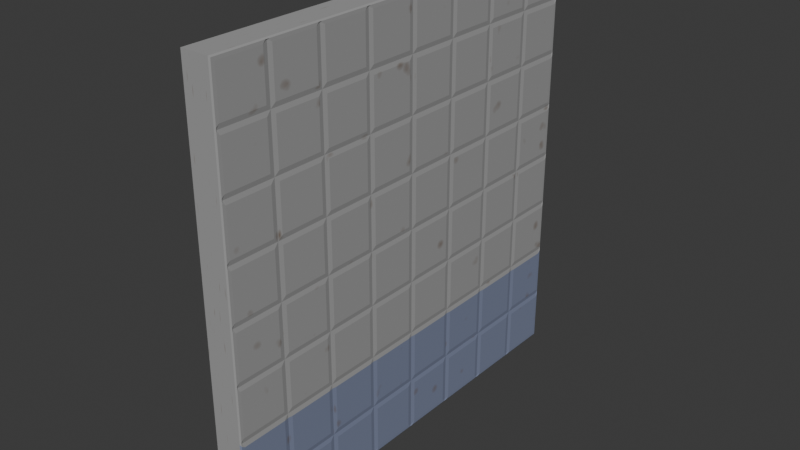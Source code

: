 # Source: wc-wall.blend  (saved by Blender 4.0.36; exported with 4.5.12 LTS)
import bpy
from mathutils import Matrix  # noqa: F401  (used for matrix-valued properties, if any)

bpy.ops.wm.read_factory_settings(use_empty=True)
scene = bpy.context.scene
scene.name = 'Scene'

# ---- collections
col_collection = bpy.data.collections.new('Collection'); scene.collection.children.link(col_collection)

# ---- images (referenced by path relative to the original .blend; pixels are not part of the script)
import os
ASSET_DIR = os.environ.get("B2B_ASSET_DIR", "")  # directory of the original .blend (textures are referenced by path, not embedded)
HERE = os.path.dirname(os.path.abspath(__file__))  # packed textures are extracted next to this script under _unpacked/

def load_image(name, relpath, width, height, colorspace="sRGB"):
    """Load a texture the original file referenced (path relative to the .blend, or extracted next to this script)."""
    p = next((c for c in (os.path.join(HERE, relpath), os.path.join(ASSET_DIR, relpath)) if relpath and os.path.exists(c)), "")
    if p:
        img = bpy.data.images.load(p, check_existing=True)
        img.name = name
    else:  # same state as the original file: an image datablock whose file is absent (Cycles renders it pink)
        img = bpy.data.images.new(name, width, height)
        img.source = "FILE"
        img.filepath = "//" + (relpath or name)
    img.colorspace_settings.name = colorspace
    return img
img_wc_wall = load_image('wc-wall', '', 1024, 1024, 'sRGB')

# ---- materials (node trees are filled in below, after node groups)
mat_base = bpy.data.materials.new('base')
mat_blue = bpy.data.materials.new('blue')

# ---- material node trees
mat_base.use_nodes = True; mat_base.node_tree.nodes.clear()
_N = mat_base.node_tree.nodes; _L = mat_base.node_tree.links
n0 = _N.new('ShaderNodeBsdfPrincipled'); n0.name = 'Principled BSDF'; n0.location = (10, 300)
n0.inputs[2].default_value = 1.0
n0.inputs[3].default_value = 1.45
n1 = _N.new('ShaderNodeOutputMaterial'); n1.name = 'Material Output'; n1.location = (300, 300)
n2 = _N.new('ShaderNodeTexVoronoi'); n2.name = 'Voronoi Texture'; n2.location = (-566, 310)
n2.inputs[2].default_value = 7.0
n2.inputs[3].default_value = 1.5
n2.inputs[4].default_value = 0.3542
n3 = _N.new('ShaderNodeValToRGB'); n3.name = 'Color Ramp'; n3.location = (-288, 276)
while len(n3.color_ramp.elements) > 1: n3.color_ramp.elements.remove(n3.color_ramp.elements[-1])
n3.color_ramp.elements[0].position = 0.0; n3.color_ramp.elements[0].color = (0.1568, 0.09962, 0.06086, 1.0)
_e = n3.color_ramp.elements.new(0.35); _e.color = (0.34, 0.34, 0.34, 1.0)
n4 = _N.new('ShaderNodeTexCoord'); n4.name = 'Texture Coordinate'; n4.location = (-785, 206)
n5 = _N.new('ShaderNodeTexImage'); n5.name = 'Image Texture'; n5.location = (348, 53)
n5.image = img_wc_wall
_L.new(n0.outputs[0], n1.inputs[0])
_L.new(n3.outputs[0], n0.inputs[0])
_L.new(n2.outputs[0], n3.inputs[0])
_L.new(n4.outputs[3], n2.inputs[0])
n1.is_active_output = True
mat_blue.use_nodes = True; mat_blue.node_tree.nodes.clear()
_N = mat_blue.node_tree.nodes; _L = mat_blue.node_tree.links
n0 = _N.new('ShaderNodeBsdfPrincipled'); n0.name = 'Principled BSDF'; n0.location = (10, 300)
n0.inputs[2].default_value = 1.0
n0.inputs[3].default_value = 1.45
n1 = _N.new('ShaderNodeOutputMaterial'); n1.name = 'Material Output'; n1.location = (300, 300)
n2 = _N.new('ShaderNodeTexVoronoi'); n2.name = 'Voronoi Texture'; n2.location = (-566, 310)
n2.inputs[2].default_value = 7.0
n2.inputs[3].default_value = 1.5
n2.inputs[4].default_value = 0.3542
n3 = _N.new('ShaderNodeTexCoord'); n3.name = 'Texture Coordinate'; n3.location = (-785, 206)
n4 = _N.new('ShaderNodeValToRGB'); n4.name = 'Color Ramp'; n4.location = (-288, 276)
while len(n4.color_ramp.elements) > 1: n4.color_ramp.elements.remove(n4.color_ramp.elements[-1])
n4.color_ramp.elements[0].position = 0.0; n4.color_ramp.elements[0].color = (0.1568, 0.09962, 0.06086, 1.0)
_e = n4.color_ramp.elements.new(0.35); _e.color = (0.1996, 0.231, 0.3414, 1.0)
n5 = _N.new('ShaderNodeTexImage'); n5.name = 'Image Texture'; n5.location = (422, -19)
_L.new(n0.outputs[0], n1.inputs[0])
_L.new(n4.outputs[0], n0.inputs[0])
_L.new(n2.outputs[0], n4.inputs[0])
_L.new(n3.outputs[3], n2.inputs[0])
n1.is_active_output = True

# ---- world
world_world = bpy.data.worlds.new('World'); scene.world = world_world
world_world.use_nodes = True; world_world.node_tree.nodes.clear()
_N = world_world.node_tree.nodes; _L = world_world.node_tree.links
n0 = _N.new('ShaderNodeOutputWorld'); n0.name = 'World Output'; n0.location = (300, 300)
n1 = _N.new('ShaderNodeBackground'); n1.name = 'Background'; n1.location = (10, 300)
n1.inputs[0].default_value = (0.05088, 0.05088, 0.05088, 1.0)
_L.new(n1.outputs[0], n0.inputs[0])
n0.is_active_output = True
world_world.color = (0.05088, 0.05088, 0.05088)
world_world.use_sun_shadow = False
world_world.sun_shadow_jitter_overblur = 0.0

# ---- meshes
me_cube_002 = bpy.data.meshes.new('Cube.002')
me_cube_002.from_pydata([(-1.0, -1.0, -1.0), (-1.0, -1.0, 1.0), (-1.0, 1.0, -1.0), (-1.0, 1.0, 1.0), (1.0, -0.9793, -0.9793), (0.9293, -1.0, -1.0), (0.9939, -0.9939, -0.9939), (1.0, -0.9793, 0.9793), (0.9293, -1.0, 1.0), (0.9939, -0.9939, 0.9939), (1.0, 0.9793, -0.9793), (0.9293, 1.0, -1.0), (0.9939, 0.9939, -0.9939), (1.0, 0.9793, 0.9793), (0.9293, 1.0, 1.0), (0.9939, 0.9939, 0.9939), (1.0, 0.9793, 0.02073), (1.0, 0.9793, -0.02073), (0.9293, 1.0, 0.0), (0.95, 0.9793, 0.0), (0.9463, 0.9911, 5.689e-10), (0.9939, 0.9939, -0.01036), (0.9939, 0.9939, 0.01036), (0.9293, 0.0, -1.0), (1.0, 0.02073, -0.9793), (1.0, -0.02073, -0.9793), (0.9939, 0.01036, -0.9939), (0.9463, -3.214e-10, -0.9911), (0.95, 0.0, -0.9793), (0.9939, -0.01036, -0.9939), (1.0, 0.02073, 0.9793), (0.9293, 0.0, 1.0), (1.0, -0.02073, 0.9793), (0.9939, 0.01036, 0.9939), (0.9463, 2.851e-10, 0.9911), (0.9939, -0.01036, 0.9939), (0.95, 0.0, 0.9793), (0.9293, -1.0, 0.0), (1.0, -0.9793, -0.02073), (1.0, -0.9793, 0.02073), (0.9939, -0.9939, -0.01036), (0.9463, -0.9911, 3.341e-10), (0.95, -0.9793, 0.0), (0.9939, -0.9939, 0.01036), (1.0, 0.02073, -0.02073), (1.0, 0.02073, 0.02073), (1.0, -0.02073, 0.02073), (1.0, -0.02073, -0.02073), (0.95, 0.02073, 0.0), (0.95, 0.0, 0.0), (0.95, 0.0, 0.02073), (0.95, -0.02073, 0.0), (0.95, 0.0, -0.02073), (1.0, 0.9793, -0.4793), (1.0, 0.9793, -0.5207), (0.9293, 1.0, -0.5), (0.95, 0.9793, -0.5), (0.9463, 0.9911, -0.5), (0.9939, 0.9939, -0.5104), (0.9939, 0.9939, -0.4896), (0.9293, 0.5, -1.0), (1.0, 0.5207, -0.9793), (1.0, 0.4793, -0.9793), (0.9939, 0.5104, -0.9939), (0.9463, 0.5, -0.9911), (0.95, 0.5, -0.9793), (0.9939, 0.4896, -0.9939), (1.0, -0.4793, 0.9793), (0.9293, -0.5, 1.0), (1.0, -0.5207, 0.9793), (0.9939, -0.4896, 0.9939), (0.9463, -0.5, 0.9911), (0.9939, -0.5104, 0.9939), (0.95, -0.5, 0.9793), (0.9293, -1.0, -0.5), (1.0, -0.9793, -0.5207), (1.0, -0.9793, -0.4793), (0.9939, -0.9939, -0.5104), (0.9463, -0.9911, -0.5), (0.95, -0.9793, -0.5), (0.9939, -0.9939, -0.4896), (1.0, 0.9793, 0.5207), (1.0, 0.9793, 0.4793), (0.9293, 1.0, 0.5), (0.95, 0.9793, 0.5), (0.9463, 0.9911, 0.5), (0.9939, 0.9939, 0.4896), (0.9939, 0.9939, 0.5104), (0.9293, -0.5, -1.0), (1.0, -0.4793, -0.9793), (1.0, -0.5207, -0.9793), (0.9939, -0.4896, -0.9939), (0.9463, -0.5, -0.9911), (0.95, -0.5, -0.9793), (0.9939, -0.5104, -0.9939), (1.0, 0.5207, 0.9793), (0.9293, 0.5, 1.0), (1.0, 0.4793, 0.9793), (0.9939, 0.5104, 0.9939), (0.9463, 0.5, 0.9911), (0.9939, 0.4896, 0.9939), (0.95, 0.5, 0.9793), (0.9293, -1.0, 0.5), (1.0, -0.9793, 0.4793), (1.0, -0.9793, 0.5207), (0.9939, -0.9939, 0.4896), (0.9463, -0.9911, 0.5), (0.95, -0.9793, 0.5), (0.9939, -0.9939, 0.5104), (1.0, -0.4793, -0.02073), (1.0, -0.4793, 0.02073), (1.0, -0.5207, 0.02073), (1.0, -0.5207, -0.02073), (0.95, -0.4793, 0.0), (0.95, -0.5, 0.0), (0.95, -0.5, 0.02073), (0.95, -0.5207, 0.0), (0.95, -0.5, -0.02073), (1.0, 0.5207, -0.02073), (1.0, 0.5207, 0.02073), (1.0, 0.4793, 0.02073), (1.0, 0.4793, -0.02073), (0.95, 0.5207, 0.0), (0.95, 0.5, 0.0), (0.95, 0.5, 0.02073), (0.95, 0.4793, 0.0), (0.95, 0.5, -0.02073), (1.0, -0.02073, -0.4793), (1.0, -0.02073, -0.5207), (1.0, 0.02073, -0.5207), (1.0, 0.02073, -0.4793), (0.95, -0.02073, -0.5), (0.95, 0.0, -0.5), (0.95, 0.0, -0.5207), (0.95, 0.02073, -0.5), (0.95, 0.0, -0.4793), (1.0, -0.02073, 0.5207), (1.0, -0.02073, 0.4793), (1.0, 0.02073, 0.4793), (1.0, 0.02073, 0.5207), (0.95, -0.02073, 0.5), (0.95, 0.0, 0.5), (0.95, 0.0, 0.4793), (0.95, 0.02073, 0.5), (0.95, 0.0, 0.5207), (1.0, 0.5207, 0.4793), (1.0, 0.5207, 0.5207), (1.0, 0.4793, 0.5207), (1.0, 0.4793, 0.4793), (0.95, 0.5207, 0.5), (0.95, 0.5, 0.5), (0.95, 0.5, 0.5207), (0.95, 0.4793, 0.5), (0.95, 0.5, 0.4793), (1.0, 0.5207, -0.5207), (1.0, 0.5207, -0.4793), (1.0, 0.4793, -0.4793), (1.0, 0.4793, -0.5207), (0.95, 0.5207, -0.5), (0.95, 0.5, -0.5), (0.95, 0.5, -0.4793), (0.95, 0.4793, -0.5), (0.95, 0.5, -0.5207), (1.0, -0.4793, -0.5207), (1.0, -0.4793, -0.4793), (1.0, -0.5207, -0.4793), (1.0, -0.5207, -0.5207), (0.95, -0.4793, -0.5), (0.95, -0.5, -0.5), (0.95, -0.5, -0.4793), (0.95, -0.5207, -0.5), (0.95, -0.5, -0.5207), (1.0, -0.4793, 0.4793), (1.0, -0.4793, 0.5207), (1.0, -0.5207, 0.5207), (1.0, -0.5207, 0.4793), (0.95, -0.4793, 0.5), (0.95, -0.5, 0.5), (0.95, -0.5, 0.5207), (0.95, -0.5207, 0.5), (0.95, -0.5, 0.4793), (1.0, 0.9793, -0.7707), (0.9293, 1.0, -0.75), (1.0, 0.9793, -0.7293), (0.9939, 0.9939, -0.7604), (0.9463, 0.9911, -0.75), (0.9939, 0.9939, -0.7396), (0.95, 0.9793, -0.75), (1.0, 0.7707, -0.9793), (1.0, 0.7293, -0.9793), (0.9293, 0.75, -1.0), (0.95, 0.75, -0.9793), (0.9463, 0.75, -0.9911), (0.9939, 0.7396, -0.9939), (0.9939, 0.7604, -0.9939), (1.0, -0.7707, 0.9793), (1.0, -0.7293, 0.9793), (0.9293, -0.75, 1.0), (0.95, -0.75, 0.9793), (0.9463, -0.75, 0.9911), (0.9939, -0.7396, 0.9939), (0.9939, -0.7604, 0.9939), (1.0, -0.9793, -0.7707), (1.0, -0.9793, -0.7293), (0.9293, -1.0, -0.75), (0.95, -0.9793, -0.75), (0.9463, -0.9911, -0.75), (0.9939, -0.9939, -0.7396), (0.9939, -0.9939, -0.7604), (1.0, 0.9793, 0.2293), (0.9293, 1.0, 0.25), (1.0, 0.9793, 0.2707), (0.9939, 0.9939, 0.2396), (0.9463, 0.9911, 0.25), (0.9939, 0.9939, 0.2604), (0.95, 0.9793, 0.25), (1.0, -0.2293, -0.9793), (1.0, -0.2707, -0.9793), (0.9293, -0.25, -1.0), (0.95, -0.25, -0.9793), (0.9463, -0.25, -0.9911), (0.9939, -0.2604, -0.9939), (0.9939, -0.2396, -0.9939), (1.0, 0.2293, 0.9793), (1.0, 0.2707, 0.9793), (0.9293, 0.25, 1.0), (0.95, 0.25, 0.9793), (0.9463, 0.25, 0.9911), (0.9939, 0.2604, 0.9939), (0.9939, 0.2396, 0.9939), (1.0, -0.9793, 0.2293), (1.0, -0.9793, 0.2707), (0.9293, -1.0, 0.25), (0.95, -0.9793, 0.25), (0.9463, -0.9911, 0.25), (0.9939, -0.9939, 0.2604), (0.9939, -0.9939, 0.2396), (1.0, -0.7707, -0.02073), (1.0, -0.7293, -0.02073), (1.0, -0.7293, 0.02073), (1.0, -0.7707, 0.02073), (0.95, -0.75, -0.02073), (0.95, -0.75, 0.0), (0.95, -0.7293, 0.0), (0.95, -0.75, 0.02073), (0.95, -0.7707, 0.0), (1.0, 0.2293, -0.02073), (1.0, 0.2707, -0.02073), (1.0, 0.2707, 0.02073), (1.0, 0.2293, 0.02073), (0.95, 0.25, -0.02073), (0.95, 0.25, 0.0), (0.95, 0.2707, 0.0), (0.95, 0.25, 0.02073), (0.95, 0.2293, 0.0), (1.0, 0.02073, -0.7707), (1.0, 0.02073, -0.7293), (1.0, -0.02073, -0.7293), (1.0, -0.02073, -0.7707), (0.95, 0.02073, -0.75), (0.95, 0.0, -0.75), (0.95, 0.0, -0.7293), (0.95, -0.02073, -0.75), (0.95, 0.0, -0.7707), (1.0, 0.02073, 0.2293), (1.0, 0.02073, 0.2707), (1.0, -0.02073, 0.2707), (1.0, -0.02073, 0.2293), (0.95, 0.02073, 0.25), (0.95, 0.0, 0.25), (0.95, 0.0, 0.2707), (0.95, -0.02073, 0.25), (0.95, 0.0, 0.2293), (1.0, 0.9793, -0.2707), (0.9293, 1.0, -0.25), (1.0, 0.9793, -0.2293), (0.9939, 0.9939, -0.2604), (0.9463, 0.9911, -0.25), (0.9939, 0.9939, -0.2396), (0.95, 0.9793, -0.25), (1.0, 0.2707, -0.9793), (1.0, 0.2293, -0.9793), (0.9293, 0.25, -1.0), (0.95, 0.25, -0.9793), (0.9463, 0.25, -0.9911), (0.9939, 0.2396, -0.9939), (0.9939, 0.2604, -0.9939), (1.0, -0.2707, 0.9793), (1.0, -0.2293, 0.9793), (0.9293, -0.25, 1.0), (0.95, -0.25, 0.9793), (0.9463, -0.25, 0.9911), (0.9939, -0.2396, 0.9939), (0.9939, -0.2604, 0.9939), (1.0, -0.9793, -0.2707), (1.0, -0.9793, -0.2293), (0.9293, -1.0, -0.25), (0.95, -0.9793, -0.25), (0.9463, -0.9911, -0.25), (0.9939, -0.9939, -0.2396), (0.9939, -0.9939, -0.2604), (1.0, 0.9793, 0.7293), (0.9293, 1.0, 0.75), (1.0, 0.9793, 0.7707), (0.9939, 0.9939, 0.7396), (0.9463, 0.9911, 0.75), (0.9939, 0.9939, 0.7604), (0.95, 0.9793, 0.75), (1.0, -0.7293, -0.9793), (1.0, -0.7707, -0.9793), (0.9293, -0.75, -1.0), (0.95, -0.75, -0.9793), (0.9463, -0.75, -0.9911), (0.9939, -0.7604, -0.9939), (0.9939, -0.7396, -0.9939), (1.0, 0.7293, 0.9793), (1.0, 0.7707, 0.9793), (0.9293, 0.75, 1.0), (0.95, 0.75, 0.9793), (0.9463, 0.75, 0.9911), (0.9939, 0.7604, 0.9939), (0.9939, 0.7396, 0.9939), (1.0, -0.9793, 0.7293), (1.0, -0.9793, 0.7707), (0.9293, -1.0, 0.75), (0.95, -0.9793, 0.75), (0.9463, -0.9911, 0.75), (0.9939, -0.9939, 0.7604), (0.9939, -0.9939, 0.7396), (1.0, -0.2707, -0.02073), (1.0, -0.2293, -0.02073), (1.0, -0.2293, 0.02073), (1.0, -0.2707, 0.02073), (0.95, -0.25, -0.02073), (0.95, -0.25, 0.0), (0.95, -0.2293, 0.0), (0.95, -0.25, 0.02073), (0.95, -0.2707, 0.0), (1.0, 0.7293, 0.02073), (1.0, 0.7293, -0.02073), (1.0, 0.7707, -0.02073), (1.0, 0.7707, 0.02073), (0.95, 0.7293, 0.0), (0.95, 0.75, 0.0), (0.95, 0.75, -0.02073), (0.95, 0.7707, 0.0), (0.95, 0.75, 0.02073), (1.0, 0.02073, -0.2707), (1.0, 0.02073, -0.2293), (1.0, -0.02073, -0.2293), (1.0, -0.02073, -0.2707), (0.95, 0.02073, -0.25), (0.95, 0.0, -0.25), (0.95, 0.0, -0.2293), (0.95, -0.02073, -0.25), (0.95, 0.0, -0.2707), (1.0, 0.02073, 0.7293), (1.0, 0.02073, 0.7707), (1.0, -0.02073, 0.7707), (1.0, -0.02073, 0.7293), (0.95, 0.02073, 0.75), (0.95, 0.0, 0.75), (0.95, 0.0, 0.7707), (0.95, -0.02073, 0.75), (0.95, 0.0, 0.7293), (1.0, 0.2293, 0.5207), (1.0, 0.2293, 0.4793), (1.0, 0.2707, 0.4793), (1.0, 0.2707, 0.5207), (0.95, 0.2293, 0.5), (0.95, 0.25, 0.5), (0.95, 0.25, 0.4793), (0.95, 0.2707, 0.5), (0.95, 0.25, 0.5207), (1.0, 0.7293, 0.4793), (1.0, 0.7707, 0.4793), (1.0, 0.7707, 0.5207), (1.0, 0.7293, 0.5207), (0.95, 0.75, 0.4793), (0.95, 0.75, 0.5), (0.95, 0.7707, 0.5), (0.95, 0.75, 0.5207), (0.95, 0.7293, 0.5), (1.0, 0.4793, 0.2293), (1.0, 0.5207, 0.2293), (1.0, 0.5207, 0.2707), (1.0, 0.4793, 0.2707), (0.95, 0.5, 0.2293), (0.95, 0.5, 0.25), (0.95, 0.5207, 0.25), (0.95, 0.5, 0.2707), (0.95, 0.4793, 0.25), (1.0, 0.4793, 0.7293), (1.0, 0.5207, 0.7293), (1.0, 0.5207, 0.7707), (1.0, 0.4793, 0.7707), (0.95, 0.5, 0.7293), (0.95, 0.5, 0.75), (0.95, 0.5207, 0.75), (0.95, 0.5, 0.7707), (0.95, 0.4793, 0.75), (1.0, 0.2293, -0.4793), (1.0, 0.2293, -0.5207), (1.0, 0.2707, -0.5207), (1.0, 0.2707, -0.4793), (0.95, 0.2293, -0.5), (0.95, 0.25, -0.5), (0.95, 0.25, -0.5207), (0.95, 0.2707, -0.5), (0.95, 0.25, -0.4793), (1.0, 0.7293, -0.5207), (1.0, 0.7707, -0.5207), (1.0, 0.7707, -0.4793), (1.0, 0.7293, -0.4793), (0.95, 0.75, -0.5207), (0.95, 0.75, -0.5), (0.95, 0.7707, -0.5), (0.95, 0.75, -0.4793), (0.95, 0.7293, -0.5), (1.0, 0.4793, -0.7707), (1.0, 0.5207, -0.7707), (1.0, 0.5207, -0.7293), (1.0, 0.4793, -0.7293), (0.95, 0.5, -0.7707), (0.95, 0.5, -0.75), (0.95, 0.5207, -0.75), (0.95, 0.5, -0.7293), (0.95, 0.4793, -0.75), (1.0, 0.4793, -0.2707), (1.0, 0.5207, -0.2707), (1.0, 0.5207, -0.2293), (1.0, 0.4793, -0.2293), (0.95, 0.5, -0.2707), (0.95, 0.5, -0.25), (0.95, 0.5207, -0.25), (0.95, 0.5, -0.2293), (0.95, 0.4793, -0.25), (1.0, -0.7707, -0.4793), (1.0, -0.7707, -0.5207), (1.0, -0.7293, -0.5207), (1.0, -0.7293, -0.4793), (0.95, -0.7707, -0.5), (0.95, -0.75, -0.5), (0.95, -0.75, -0.5207), (0.95, -0.7293, -0.5), (0.95, -0.75, -0.4793), (1.0, -0.2707, -0.5207), (1.0, -0.2293, -0.5207), (1.0, -0.2293, -0.4793), (1.0, -0.2707, -0.4793), (0.95, -0.25, -0.5207), (0.95, -0.25, -0.5), (0.95, -0.2293, -0.5), (0.95, -0.25, -0.4793), (0.95, -0.2707, -0.5), (1.0, -0.5207, -0.7707), (1.0, -0.4793, -0.7707), (1.0, -0.4793, -0.7293), (1.0, -0.5207, -0.7293), (0.95, -0.5, -0.7707), (0.95, -0.5, -0.75), (0.95, -0.4793, -0.75), (0.95, -0.5, -0.7293), (0.95, -0.5207, -0.75), (1.0, -0.5207, -0.2707), (1.0, -0.4793, -0.2707), (1.0, -0.4793, -0.2293), (1.0, -0.5207, -0.2293), (0.95, -0.5, -0.2707), (0.95, -0.5, -0.25), (0.95, -0.4793, -0.25), (0.95, -0.5, -0.2293), (0.95, -0.5207, -0.25), (1.0, -0.7707, 0.5207), (1.0, -0.7707, 0.4793), (1.0, -0.7293, 0.4793), (1.0, -0.7293, 0.5207), (0.95, -0.7707, 0.5), (0.95, -0.75, 0.5), (0.95, -0.75, 0.4793), (0.95, -0.7293, 0.5), (0.95, -0.75, 0.5207), (1.0, -0.2707, 0.4793), (1.0, -0.2293, 0.4793), (1.0, -0.2293, 0.5207), (1.0, -0.2707, 0.5207), (0.95, -0.25, 0.4793), (0.95, -0.25, 0.5), (0.95, -0.2293, 0.5), (0.95, -0.25, 0.5207), (0.95, -0.2707, 0.5), (1.0, -0.5207, 0.2293), (1.0, -0.4793, 0.2293), (1.0, -0.4793, 0.2707), (1.0, -0.5207, 0.2707), (0.95, -0.5, 0.2293), (0.95, -0.5, 0.25), (0.95, -0.4793, 0.25), (0.95, -0.5, 0.2707), (0.95, -0.5207, 0.25), (1.0, -0.5207, 0.7293), (1.0, -0.4793, 0.7293), (1.0, -0.4793, 0.7707), (1.0, -0.5207, 0.7707), (0.95, -0.5, 0.7293), (0.95, -0.5, 0.75), (0.95, -0.4793, 0.75), (0.95, -0.5, 0.7707), (0.95, -0.5207, 0.75), (1.0, -0.2707, 0.7707), (1.0, -0.2707, 0.7293), (1.0, -0.2293, 0.7293), (1.0, -0.2293, 0.7707), (0.95, -0.2707, 0.75), (0.95, -0.25, 0.75), (0.95, -0.25, 0.7293), (0.95, -0.2293, 0.75), (0.95, -0.25, 0.7707), (1.0, -0.2707, 0.2707), (1.0, -0.2707, 0.2293), (1.0, -0.2293, 0.2293), (1.0, -0.2293, 0.2707), (0.95, -0.2707, 0.25), (0.95, -0.25, 0.25), (0.95, -0.25, 0.2293), (0.95, -0.2293, 0.25), (0.95, -0.25, 0.2707), (1.0, -0.7707, 0.2707), (1.0, -0.7707, 0.2293), (1.0, -0.7293, 0.2293), (1.0, -0.7293, 0.2707), (0.95, -0.7707, 0.25), (0.95, -0.75, 0.25), (0.95, -0.75, 0.2293), (0.95, -0.7293, 0.25), (0.95, -0.75, 0.2707), (1.0, -0.2707, -0.2293), (1.0, -0.2707, -0.2707), (1.0, -0.2293, -0.2707), (1.0, -0.2293, -0.2293), (0.95, -0.2707, -0.25), (0.95, -0.25, -0.25), (0.95, -0.25, -0.2707), (0.95, -0.2293, -0.25), (0.95, -0.25, -0.2293), (1.0, -0.2707, -0.7293), (1.0, -0.2707, -0.7707), (1.0, -0.2293, -0.7707), (1.0, -0.2293, -0.7293), (0.95, -0.2707, -0.75), (0.95, -0.25, -0.75), (0.95, -0.25, -0.7707), (0.95, -0.2293, -0.75), (0.95, -0.25, -0.7293), (1.0, -0.7707, -0.7293), (1.0, -0.7707, -0.7707), (1.0, -0.7293, -0.7707), (1.0, -0.7293, -0.7293), (0.95, -0.7707, -0.75), (0.95, -0.75, -0.75), (0.95, -0.75, -0.7707), (0.95, -0.7293, -0.75), (0.95, -0.75, -0.7293), (1.0, 0.7293, -0.2293), (1.0, 0.7293, -0.2707), (1.0, 0.7707, -0.2707), (1.0, 0.7707, -0.2293), (0.95, 0.7293, -0.25), (0.95, 0.75, -0.25), (0.95, 0.75, -0.2707), (0.95, 0.7707, -0.25), (0.95, 0.75, -0.2293), (1.0, 0.7293, -0.7293), (1.0, 0.7293, -0.7707), (1.0, 0.7707, -0.7707), (1.0, 0.7707, -0.7293), (0.95, 0.7293, -0.75), (0.95, 0.75, -0.75), (0.95, 0.75, -0.7707), (0.95, 0.7707, -0.75), (0.95, 0.75, -0.7293), (1.0, 0.2293, -0.7293), (1.0, 0.2293, -0.7707), (1.0, 0.2707, -0.7707), (1.0, 0.2707, -0.7293), (0.95, 0.2293, -0.75), (0.95, 0.25, -0.75), (0.95, 0.25, -0.7707), (0.95, 0.2707, -0.75), (0.95, 0.25, -0.7293), (1.0, 0.7293, 0.7707), (1.0, 0.7293, 0.7293), (1.0, 0.7707, 0.7293), (1.0, 0.7707, 0.7707), (0.95, 0.7293, 0.75), (0.95, 0.75, 0.75), (0.95, 0.75, 0.7293), (0.95, 0.7707, 0.75), (0.95, 0.75, 0.7707), (1.0, 0.7293, 0.2707), (1.0, 0.7293, 0.2293), (1.0, 0.7707, 0.2293), (1.0, 0.7707, 0.2707), (0.95, 0.7293, 0.25), (0.95, 0.75, 0.25), (0.95, 0.75, 0.2293), (0.95, 0.7707, 0.25), (0.95, 0.75, 0.2707), (1.0, 0.2293, 0.2707), (1.0, 0.2293, 0.2293), (1.0, 0.2707, 0.2293), (1.0, 0.2707, 0.2707), (0.95, 0.2293, 0.25), (0.95, 0.25, 0.25), (0.95, 0.25, 0.2293), (0.95, 0.2707, 0.25), (0.95, 0.25, 0.2707), (1.0, 0.2293, 0.7707), (1.0, 0.2293, 0.7293), (1.0, 0.2707, 0.7293), (1.0, 0.2707, 0.7707), (0.95, 0.2293, 0.75), (0.95, 0.25, 0.75), (0.95, 0.25, 0.7293), (0.95, 0.2707, 0.75), (0.95, 0.25, 0.7707), (1.0, 0.2293, -0.2293), (1.0, 0.2293, -0.2707), (1.0, 0.2707, -0.2707), (1.0, 0.2707, -0.2293), (0.95, 0.2293, -0.25), (0.95, 0.25, -0.25), (0.95, 0.25, -0.2707), (0.95, 0.2707, -0.25), (0.95, 0.25, -0.2293), (1.0, -0.7707, -0.2293), (1.0, -0.7707, -0.2707), (1.0, -0.7293, -0.2707), (1.0, -0.7293, -0.2293), (0.95, -0.7707, -0.25), (0.95, -0.75, -0.25), (0.95, -0.75, -0.2707), (0.95, -0.7293, -0.25), (0.95, -0.75, -0.2293), (1.0, -0.7707, 0.7707), (1.0, -0.7707, 0.7293), (1.0, -0.7293, 0.7293), (1.0, -0.7293, 0.7707), (0.95, -0.7707, 0.75), (0.95, -0.75, 0.75), (0.95, -0.75, 0.7293), (0.95, -0.7293, 0.75), (0.95, -0.75, 0.7707)], [], [(0, 1, 3, 2), (10, 181, 574, 188), (2, 3, 14, 302, 83, 210, 18, 274, 55, 182, 11), (2, 11, 190, 60, 282, 23, 218, 88, 310, 5, 0), (14, 3, 1, 8, 197, 68, 289, 31, 225, 96, 317), (644, 195, 7, 323), (249, 609, 264, 45), (53, 273, 565, 412), (358, 32, 288, 512), (266, 137, 483, 521), (413, 564, 429, 155), (395, 97, 224, 620), (257, 128, 447, 548), (449, 537, 465, 164), (401, 627, 347, 130), (81, 301, 592, 376), (485, 510, 501, 173), (338, 600, 384, 119), (332, 519, 492, 110), (503, 69, 196, 647), (174, 500, 646, 476), (377, 591, 393, 146), (240, 528, 230, 39), (111, 491, 529, 239), (349, 47, 330, 539), (136, 359, 511, 484), (635, 237, 38, 295), (467, 112, 238, 638), (518, 482, 172, 493), (165, 464, 637, 440), (365, 618, 356, 139), (626, 246, 44, 348), (590, 315, 95, 394), (281, 582, 255, 24), (127, 350, 538, 448), (5, 204, 74, 296, 37, 232, 102, 324, 8, 1, 0), (217, 546, 456, 89), (545, 446, 163, 457), (156, 428, 628, 404), (183, 54, 411, 575), (25, 258, 547, 216), (509, 287, 67, 502), (303, 13, 316, 593), (62, 419, 583, 280), (617, 223, 30, 357), (189, 573, 420, 61), (572, 410, 154, 421), (147, 392, 619, 368), (211, 82, 375, 602), (16, 209, 601, 341), (120, 383, 610, 248), (275, 17, 340, 566), (90, 455, 556, 308), (46, 267, 520, 331), (431, 121, 247, 629), (599, 374, 145, 385), (608, 366, 138, 265), (386, 148, 367, 611), (473, 645, 322, 104), (581, 402, 129, 256), (422, 157, 403, 584), (563, 339, 118, 430), (554, 438, 75, 203), (458, 166, 439, 557), (536, 329, 109, 466), (527, 474, 103, 231), (494, 175, 475, 530), (437, 636, 294, 76), (16, 19, 20, 22), (17, 21, 20, 19), (18, 22, 20, 21), (23, 26, 27, 29), (24, 28, 27, 26), (25, 29, 27, 28), (30, 33, 34, 36), (31, 35, 34, 33), (32, 36, 34, 35), (37, 40, 41, 43), (38, 42, 41, 40), (39, 43, 41, 42), (44, 48, 49, 52), (45, 50, 49, 48), (46, 51, 49, 50), (47, 52, 49, 51), (53, 56, 57, 59), (54, 58, 57, 56), (55, 59, 57, 58), (60, 63, 64, 66), (61, 65, 64, 63), (62, 66, 64, 65), (67, 70, 71, 73), (68, 72, 71, 70), (69, 73, 71, 72), (74, 77, 78, 80), (75, 79, 78, 77), (76, 80, 78, 79), (81, 84, 85, 87), (82, 86, 85, 84), (83, 87, 85, 86), (88, 91, 92, 94), (89, 93, 92, 91), (90, 94, 92, 93), (95, 98, 99, 101), (96, 100, 99, 98), (97, 101, 99, 100), (102, 105, 106, 108), (103, 107, 106, 105), (104, 108, 106, 107), (109, 113, 114, 117), (110, 115, 114, 113), (111, 116, 114, 115), (112, 117, 114, 116), (118, 122, 123, 126), (119, 124, 123, 122), (120, 125, 123, 124), (121, 126, 123, 125), (127, 131, 132, 135), (128, 133, 132, 131), (129, 134, 132, 133), (130, 135, 132, 134), (136, 140, 141, 144), (137, 142, 141, 140), (138, 143, 141, 142), (139, 144, 141, 143), (145, 149, 150, 153), (146, 151, 150, 149), (147, 152, 150, 151), (148, 153, 150, 152), (154, 158, 159, 162), (155, 160, 159, 158), (156, 161, 159, 160), (157, 162, 159, 161), (163, 167, 168, 171), (164, 169, 168, 167), (165, 170, 168, 169), (166, 171, 168, 170), (172, 176, 177, 180), (173, 178, 177, 176), (174, 179, 177, 178), (175, 180, 177, 179), (181, 184, 185, 187), (182, 186, 185, 184), (183, 187, 185, 186), (188, 191, 192, 194), (189, 193, 192, 191), (190, 194, 192, 193), (195, 198, 199, 201), (196, 200, 199, 198), (197, 201, 199, 200), (202, 205, 206, 208), (203, 207, 206, 205), (204, 208, 206, 207), (209, 212, 213, 215), (210, 214, 213, 212), (211, 215, 213, 214), (216, 219, 220, 222), (217, 221, 220, 219), (218, 222, 220, 221), (223, 226, 227, 229), (224, 228, 227, 226), (225, 229, 227, 228), (230, 233, 234, 236), (231, 235, 234, 233), (232, 236, 234, 235), (237, 241, 242, 245), (238, 243, 242, 241), (239, 244, 242, 243), (240, 245, 242, 244), (246, 250, 251, 254), (247, 252, 251, 250), (248, 253, 251, 252), (249, 254, 251, 253), (255, 259, 260, 263), (256, 261, 260, 259), (257, 262, 260, 261), (258, 263, 260, 262), (264, 268, 269, 272), (265, 270, 269, 268), (266, 271, 269, 270), (267, 272, 269, 271), (273, 276, 277, 279), (274, 278, 277, 276), (275, 279, 277, 278), (280, 283, 284, 286), (281, 285, 284, 283), (282, 286, 284, 285), (287, 290, 291, 293), (288, 292, 291, 290), (289, 293, 291, 292), (294, 297, 298, 300), (295, 299, 298, 297), (296, 300, 298, 299), (301, 304, 305, 307), (302, 306, 305, 304), (303, 307, 305, 306), (308, 311, 312, 314), (309, 313, 312, 311), (310, 314, 312, 313), (315, 318, 319, 321), (316, 320, 319, 318), (317, 321, 319, 320), (322, 325, 326, 328), (323, 327, 326, 325), (324, 328, 326, 327), (329, 333, 334, 337), (330, 335, 334, 333), (331, 336, 334, 335), (332, 337, 334, 336), (338, 342, 343, 346), (339, 344, 343, 342), (340, 345, 343, 344), (341, 346, 343, 345), (347, 351, 352, 355), (348, 353, 352, 351), (349, 354, 352, 353), (350, 355, 352, 354), (356, 360, 361, 364), (357, 362, 361, 360), (358, 363, 361, 362), (359, 364, 361, 363), (365, 369, 370, 373), (366, 371, 370, 369), (367, 372, 370, 371), (368, 373, 370, 372), (374, 378, 379, 382), (375, 380, 379, 378), (376, 381, 379, 380), (377, 382, 379, 381), (383, 387, 388, 391), (384, 389, 388, 387), (385, 390, 388, 389), (386, 391, 388, 390), (392, 396, 397, 400), (393, 398, 397, 396), (394, 399, 397, 398), (395, 400, 397, 399), (401, 405, 406, 409), (402, 407, 406, 405), (403, 408, 406, 407), (404, 409, 406, 408), (410, 414, 415, 418), (411, 416, 415, 414), (412, 417, 415, 416), (413, 418, 415, 417), (419, 423, 424, 427), (420, 425, 424, 423), (421, 426, 424, 425), (422, 427, 424, 426), (428, 432, 433, 436), (429, 434, 433, 432), (430, 435, 433, 434), (431, 436, 433, 435), (437, 441, 442, 445), (438, 443, 442, 441), (439, 444, 442, 443), (440, 445, 442, 444), (446, 450, 451, 454), (447, 452, 451, 450), (448, 453, 451, 452), (449, 454, 451, 453), (455, 459, 460, 463), (456, 461, 460, 459), (457, 462, 460, 461), (458, 463, 460, 462), (464, 468, 469, 472), (465, 470, 469, 468), (466, 471, 469, 470), (467, 472, 469, 471), (473, 477, 478, 481), (474, 479, 478, 477), (475, 480, 478, 479), (476, 481, 478, 480), (482, 486, 487, 490), (483, 488, 487, 486), (484, 489, 487, 488), (485, 490, 487, 489), (491, 495, 496, 499), (492, 497, 496, 495), (493, 498, 496, 497), (494, 499, 496, 498), (500, 504, 505, 508), (501, 506, 505, 504), (502, 507, 505, 506), (503, 508, 505, 507), (509, 513, 514, 517), (510, 515, 514, 513), (511, 516, 514, 515), (512, 517, 514, 516), (518, 522, 523, 526), (519, 524, 523, 522), (520, 525, 523, 524), (521, 526, 523, 525), (527, 531, 532, 535), (528, 533, 532, 531), (529, 534, 532, 533), (530, 535, 532, 534), (536, 540, 541, 544), (537, 542, 541, 540), (538, 543, 541, 542), (539, 544, 541, 543), (545, 549, 550, 553), (546, 551, 550, 549), (547, 552, 550, 551), (548, 553, 550, 552), (554, 558, 559, 562), (555, 560, 559, 558), (556, 561, 559, 560), (557, 562, 559, 561), (563, 567, 568, 571), (564, 569, 568, 567), (565, 570, 568, 569), (566, 571, 568, 570), (572, 576, 577, 580), (573, 578, 577, 576), (574, 579, 577, 578), (575, 580, 577, 579), (581, 585, 586, 589), (582, 587, 586, 585), (583, 588, 586, 587), (584, 589, 586, 588), (590, 594, 595, 598), (591, 596, 595, 594), (592, 597, 595, 596), (593, 598, 595, 597), (599, 603, 604, 607), (600, 605, 604, 603), (601, 606, 604, 605), (602, 607, 604, 606), (608, 612, 613, 616), (609, 614, 613, 612), (610, 615, 613, 614), (611, 616, 613, 615), (617, 621, 622, 625), (618, 623, 622, 621), (619, 624, 622, 623), (620, 625, 622, 624), (626, 630, 631, 634), (627, 632, 631, 630), (628, 633, 631, 632), (629, 634, 631, 633), (635, 639, 640, 643), (636, 641, 640, 639), (637, 642, 640, 641), (638, 643, 640, 642), (644, 648, 649, 652), (645, 650, 649, 648), (646, 651, 649, 650), (647, 652, 649, 651), (181, 10, 12, 184), (184, 12, 11, 182), (190, 11, 12, 194), (194, 12, 10, 188), (197, 8, 9, 201), (201, 9, 7, 195), (204, 5, 6, 208), (208, 6, 4, 202), (209, 16, 22, 212), (212, 22, 18, 210), (218, 23, 29, 222), (222, 29, 25, 216), (225, 31, 33, 229), (229, 33, 30, 223), (232, 37, 43, 236), (236, 43, 39, 230), (240, 39, 42, 245), (245, 42, 38, 237), (249, 45, 48, 254), (254, 48, 44, 246), (258, 25, 28, 263), (263, 28, 24, 255), (267, 46, 50, 272), (272, 50, 45, 264), (273, 53, 59, 276), (276, 59, 55, 274), (282, 60, 66, 286), (286, 66, 62, 280), (289, 68, 70, 293), (293, 70, 67, 287), (296, 74, 80, 300), (300, 80, 76, 294), (301, 81, 87, 304), (304, 87, 83, 302), (310, 88, 94, 314), (314, 94, 90, 308), (317, 96, 98, 321), (321, 98, 95, 315), (324, 102, 108, 328), (328, 108, 104, 322), (332, 110, 113, 337), (337, 113, 109, 329), (338, 119, 122, 342), (342, 122, 118, 339), (350, 127, 135, 355), (355, 135, 130, 347), (359, 136, 144, 364), (364, 144, 139, 356), (365, 139, 143, 369), (369, 143, 138, 366), (377, 146, 149, 382), (382, 149, 145, 374), (383, 120, 124, 387), (387, 124, 119, 384), (392, 147, 151, 396), (396, 151, 146, 393), (401, 130, 134, 405), (405, 134, 129, 402), (413, 155, 158, 418), (418, 158, 154, 410), (419, 62, 65, 423), (423, 65, 61, 420), (428, 156, 160, 432), (432, 160, 155, 429), (437, 76, 79, 441), (441, 79, 75, 438), (449, 164, 167, 454), (454, 167, 163, 446), (455, 90, 93, 459), (459, 93, 89, 456), (464, 165, 169, 468), (468, 169, 164, 465), (473, 104, 107, 477), (477, 107, 103, 474), (485, 173, 176, 490), (490, 176, 172, 482), (491, 111, 115, 495), (495, 115, 110, 492), (500, 174, 178, 504), (504, 178, 173, 501), (54, 183, 186, 58), (58, 186, 182, 55), (60, 190, 193, 63), (63, 193, 189, 61), (68, 197, 200, 72), (72, 200, 196, 69), (74, 204, 207, 77), (77, 207, 203, 75), (82, 211, 214, 86), (86, 214, 210, 83), (88, 218, 221, 91), (91, 221, 217, 89), (96, 225, 228, 100), (100, 228, 224, 97), (102, 232, 235, 105), (105, 235, 231, 103), (111, 239, 243, 116), (116, 243, 238, 112), (120, 248, 252, 125), (125, 252, 247, 121), (128, 257, 261, 133), (133, 261, 256, 129), (137, 266, 270, 142), (142, 270, 265, 138), (17, 275, 278, 21), (21, 278, 274, 18), (23, 282, 285, 26), (26, 285, 281, 24), (31, 289, 292, 35), (35, 292, 288, 32), (37, 296, 299, 40), (40, 299, 295, 38), (13, 303, 306, 15), (15, 306, 302, 14), (5, 310, 313, 6), (6, 313, 309, 4), (14, 317, 320, 15), (15, 320, 316, 13), (8, 324, 327, 9), (9, 327, 323, 7), (46, 331, 335, 51), (51, 335, 330, 47), (16, 341, 345, 19), (19, 345, 340, 17), (47, 349, 353, 52), (52, 353, 348, 44), (32, 358, 362, 36), (36, 362, 357, 30), (147, 368, 372, 152), (152, 372, 367, 148), (81, 376, 380, 84), (84, 380, 375, 82), (148, 386, 390, 153), (153, 390, 385, 145), (97, 395, 399, 101), (101, 399, 394, 95), (156, 404, 408, 161), (161, 408, 403, 157), (53, 412, 416, 56), (56, 416, 411, 54), (157, 422, 426, 162), (162, 426, 421, 154), (121, 431, 435, 126), (126, 435, 430, 118), (165, 440, 444, 170), (170, 444, 439, 166), (127, 448, 452, 131), (131, 452, 447, 128), (166, 458, 462, 171), (171, 462, 457, 163), (112, 467, 471, 117), (117, 471, 466, 109), (174, 476, 480, 179), (179, 480, 475, 175), (136, 484, 488, 140), (140, 488, 483, 137), (175, 494, 498, 180), (180, 498, 493, 172), (69, 503, 507, 73), (73, 507, 502, 67), (509, 502, 506, 513), (513, 506, 501, 510), (358, 512, 516, 363), (363, 516, 511, 359), (510, 485, 489, 515), (515, 489, 484, 511), (287, 509, 517, 290), (290, 517, 512, 288), (518, 493, 497, 522), (522, 497, 492, 519), (266, 521, 525, 271), (271, 525, 520, 267), (519, 332, 336, 524), (524, 336, 331, 520), (482, 518, 526, 486), (486, 526, 521, 483), (527, 231, 233, 531), (531, 233, 230, 528), (494, 530, 534, 499), (499, 534, 529, 491), (528, 240, 244, 533), (533, 244, 239, 529), (474, 527, 535, 479), (479, 535, 530, 475), (536, 466, 470, 540), (540, 470, 465, 537), (349, 539, 543, 354), (354, 543, 538, 350), (537, 449, 453, 542), (542, 453, 448, 538), (329, 536, 544, 333), (333, 544, 539, 330), (545, 457, 461, 549), (549, 461, 456, 546), (257, 548, 552, 262), (262, 552, 547, 258), (546, 217, 219, 551), (551, 219, 216, 547), (446, 545, 553, 450), (450, 553, 548, 447), (554, 203, 205, 558), (558, 205, 202, 555), (458, 557, 561, 463), (463, 561, 556, 455), (555, 309, 311, 560), (560, 311, 308, 556), (438, 554, 562, 443), (443, 562, 557, 439), (563, 430, 434, 567), (567, 434, 429, 564), (275, 566, 570, 279), (279, 570, 565, 273), (564, 413, 417, 569), (569, 417, 412, 565), (339, 563, 571, 344), (344, 571, 566, 340), (572, 421, 425, 576), (576, 425, 420, 573), (183, 575, 579, 187), (187, 579, 574, 181), (573, 189, 191, 578), (578, 191, 188, 574), (410, 572, 580, 414), (414, 580, 575, 411), (581, 256, 259, 585), (585, 259, 255, 582), (422, 584, 588, 427), (427, 588, 583, 419), (582, 281, 283, 587), (587, 283, 280, 583), (402, 581, 589, 407), (407, 589, 584, 403), (590, 394, 398, 594), (594, 398, 393, 591), (303, 593, 597, 307), (307, 597, 592, 301), (591, 377, 381, 596), (596, 381, 376, 592), (315, 590, 598, 318), (318, 598, 593, 316), (599, 385, 389, 603), (603, 389, 384, 600), (211, 602, 606, 215), (215, 606, 601, 209), (600, 338, 346, 605), (605, 346, 341, 601), (374, 599, 607, 378), (378, 607, 602, 375), (608, 265, 268, 612), (612, 268, 264, 609), (386, 611, 615, 391), (391, 615, 610, 383), (609, 249, 253, 614), (614, 253, 248, 610), (366, 608, 616, 371), (371, 616, 611, 367), (617, 357, 360, 621), (621, 360, 356, 618), (395, 620, 624, 400), (400, 624, 619, 392), (618, 365, 373, 623), (623, 373, 368, 619), (223, 617, 625, 226), (226, 625, 620, 224), (626, 348, 351, 630), (630, 351, 347, 627), (431, 629, 633, 436), (436, 633, 628, 428), (627, 401, 409, 632), (632, 409, 404, 628), (246, 626, 634, 250), (250, 634, 629, 247), (635, 295, 297, 639), (639, 297, 294, 636), (467, 638, 642, 472), (472, 642, 637, 464), (636, 437, 445, 641), (641, 445, 440, 637), (237, 635, 643, 241), (241, 643, 638, 238), (644, 323, 325, 648), (648, 325, 322, 645), (503, 647, 651, 508), (508, 651, 646, 500), (645, 473, 481, 650), (650, 481, 476, 646), (195, 644, 652, 198), (198, 652, 647, 196), (309, 555, 202, 4)])
me_cube_002.polygons.foreach_set('material_index', [0, 1, 0, 1, 0, 0, 0, 0, 0, 0, 0, 0, 1, 0, 0, 0, 0, 0, 0, 0, 0, 0, 0, 0, 0, 0, 0, 0, 0, 0, 0, 0, 0, 1, 0, 0, 1, 1, 0, 1, 1, 0, 0, 1, 0, 1, 1, 0, 0, 0, 0, 0, 1, 0, 0, 0, 0, 0, 0, 1, 1, 0, 1, 1, 0, 0, 0, 0, 0, 0, 0, 1, 1, 1, 0, 0, 0, 0, 0, 0, 0, 0, 0, 0, 0, 0, 0, 1, 1, 1, 0, 0, 0, 0, 0, 0, 0, 0, 0, 1, 1, 1, 0, 0, 0, 0, 0, 0, 0, 0, 0, 0, 0, 0, 0, 0, 0, 0, 0, 0, 0, 0, 0, 0, 0, 0, 0, 0, 0, 0, 0, 0, 0, 0, 0, 0, 0, 0, 0, 0, 1, 1, 1, 1, 1, 1, 0, 0, 0, 1, 1, 1, 0, 0, 0, 1, 1, 1, 0, 0, 0, 0, 0, 0, 0, 0, 0, 0, 0, 0, 0, 0, 1, 1, 1, 1, 0, 0, 0, 0, 0, 0, 0, 1, 1, 1, 0, 0, 0, 0, 0, 0, 0, 0, 0, 1, 1, 1, 0, 0, 0, 0, 0, 0, 0, 0, 0, 0, 0, 0, 0, 0, 0, 0, 0, 0, 0, 0, 0, 0, 0, 0, 0, 0, 0, 0, 0, 0, 0, 0, 0, 0, 0, 0, 0, 0, 0, 0, 0, 0, 0, 0, 0, 0, 1, 1, 1, 1, 0, 0, 0, 0, 0, 0, 0, 0, 0, 0, 0, 0, 1, 1, 1, 1, 0, 0, 0, 0, 0, 0, 0, 0, 0, 0, 0, 0, 0, 0, 0, 0, 0, 0, 0, 0, 0, 0, 0, 0, 0, 0, 0, 0, 0, 0, 0, 0, 0, 0, 0, 0, 1, 1, 1, 1, 1, 1, 1, 1, 0, 0, 0, 0, 1, 1, 1, 1, 1, 1, 1, 1, 0, 0, 0, 0, 0, 0, 0, 0, 0, 0, 0, 0, 0, 0, 0, 0, 0, 0, 0, 0, 0, 0, 0, 0, 0, 0, 0, 0, 1, 1, 1, 1, 0, 0, 1, 1, 0, 0, 1, 1, 0, 0, 0, 0, 0, 0, 0, 0, 1, 1, 0, 0, 0, 0, 1, 1, 0, 0, 0, 0, 0, 0, 1, 1, 0, 0, 0, 0, 0, 0, 0, 0, 0, 0, 0, 0, 0, 0, 0, 0, 0, 0, 0, 0, 0, 0, 0, 0, 1, 1, 0, 0, 0, 0, 0, 0, 1, 1, 0, 0, 0, 0, 0, 0, 0, 0, 0, 0, 1, 1, 1, 1, 0, 0, 1, 1, 0, 0, 1, 1, 0, 0, 0, 0, 0, 0, 0, 0, 1, 1, 0, 0, 0, 0, 1, 1, 0, 0, 0, 0, 0, 0, 1, 1, 0, 0, 0, 0, 0, 0, 0, 0, 0, 0, 0, 0, 0, 0, 0, 0, 0, 0, 0, 0, 0, 0, 0, 0, 1, 1, 0, 0, 0, 0, 0, 0, 1, 1, 0, 0, 0, 0, 0, 0, 0, 0, 0, 0, 0, 0, 0, 0, 0, 0, 0, 0, 0, 0, 0, 0, 0, 0, 0, 0, 0, 0, 0, 0, 0, 0, 0, 0, 0, 0, 0, 0, 0, 0, 0, 0, 1, 1, 1, 1, 1, 1, 1, 1, 1, 1, 1, 1, 1, 1, 1, 1, 0, 0, 0, 0, 0, 0, 0, 0, 1, 1, 1, 1, 1, 1, 1, 1, 1, 1, 1, 1, 1, 1, 1, 1, 0, 0, 0, 0, 0, 0, 0, 0, 0, 0, 0, 0, 0, 0, 0, 0, 0, 0, 0, 0, 0, 0, 0, 0, 0, 0, 0, 0, 0, 0, 0, 0, 0, 0, 0, 0, 0, 0, 0, 0, 0, 0, 0, 0, 0, 0, 0, 0, 0, 0, 0, 0, 0, 0, 0, 0, 1])
_uv = me_cube_002.uv_layers.new(name='UVMap')
_uv.uv.foreach_set('vector', [0.25, 8.659e-05, 0.5, 8.659e-05, 0.5, 0.25, 0.25, 0.25, 0.2526, 0.5026, 0.2787, 0.5026, 0.2787, 0.5287, 0.2526, 0.5287, 0.25, 0.25, 0.5, 0.25, 0.5, 0.4974, 0.4688, 0.4974, 0.4375, 0.4974, 0.4063, 0.4974, 0.375, 0.4974, 0.3438, 0.4974, 0.3125, 0.4974, 0.2813, 0.4974, 0.25, 0.4974, 8.659e-05, 0.5, 0.2475, 0.5, 0.2475, 0.5312, 0.2475, 0.5625, 0.2475, 0.5937, 0.2475, 0.625, 0.2475, 0.6562, 0.2475, 0.6875, 0.2475, 0.7187, 0.2475, 0.75, 8.659e-05, 0.75, 0.5026, 0.5, 0.75, 0.5, 0.75, 0.75, 0.5026, 0.75, 0.5026, 0.7187, 0.5026, 0.6875, 0.5026, 0.6562, 0.5026, 0.625, 0.5026, 0.5937, 0.5026, 0.5625, 0.5026, 0.5312, 0.4713, 0.7213, 0.4974, 0.7213, 0.4974, 0.7474, 0.4713, 0.7474, 0.3776, 0.5963, 0.4037, 0.5963, 0.4037, 0.6224, 0.3776, 0.6224, 0.3151, 0.5026, 0.3412, 0.5026, 0.3412, 0.5287, 0.3151, 0.5287, 0.4713, 0.6276, 0.4974, 0.6276, 0.4974, 0.6536, 0.4713, 0.6536, 0.4089, 0.6276, 0.4349, 0.6276, 0.4349, 0.6536, 0.4089, 0.6536, 0.3151, 0.5338, 0.3412, 0.5338, 0.3412, 0.5599, 0.3151, 0.5599, 0.4713, 0.5651, 0.4974, 0.5651, 0.4974, 0.5911, 0.4713, 0.5911, 0.2839, 0.6276, 0.3099, 0.6276, 0.3099, 0.6536, 0.2839, 0.6536, 0.3151, 0.6588, 0.3412, 0.6588, 0.3412, 0.6849, 0.3151, 0.6849, 0.3151, 0.5963, 0.3412, 0.5963, 0.3412, 0.6224, 0.3151, 0.6224, 0.4401, 0.5026, 0.4662, 0.5026, 0.4662, 0.5287, 0.4401, 0.5287, 0.4401, 0.6588, 0.4662, 0.6588, 0.4662, 0.6849, 0.4401, 0.6849, 0.3776, 0.5338, 0.4037, 0.5338, 0.4037, 0.5599, 0.3776, 0.5599, 0.3776, 0.6588, 0.4037, 0.6588, 0.4037, 0.6849, 0.3776, 0.6849, 0.4713, 0.6901, 0.4974, 0.6901, 0.4974, 0.7161, 0.4713, 0.7161, 0.4401, 0.6901, 0.4662, 0.6901, 0.4662, 0.7161, 0.4401, 0.7161, 0.4401, 0.5338, 0.4662, 0.5338, 0.4662, 0.5599, 0.4401, 0.5599, 0.3776, 0.7213, 0.4037, 0.7213, 0.4037, 0.7474, 0.3776, 0.7474, 0.3776, 0.6901, 0.4037, 0.6901, 0.4037, 0.7161, 0.3776, 0.7161, 0.3464, 0.6276, 0.3724, 0.6276, 0.3724, 0.6536, 0.3464, 0.6536, 0.4401, 0.6276, 0.4662, 0.6276, 0.4662, 0.6536, 0.4401, 0.6536, 0.3464, 0.7213, 0.3724, 0.7213, 0.3724, 0.7474, 0.3464, 0.7474, 0.3464, 0.6901, 0.3724, 0.6901, 0.3724, 0.7161, 0.3464, 0.7161, 0.4089, 0.6588, 0.4349, 0.6588, 0.4349, 0.6849, 0.4089, 0.6849, 0.3151, 0.6901, 0.3412, 0.6901, 0.3412, 0.7161, 0.3151, 0.7161, 0.4401, 0.5963, 0.4662, 0.5963, 0.4662, 0.6224, 0.4401, 0.6224, 0.3464, 0.5963, 0.3724, 0.5963, 0.3724, 0.6224, 0.3464, 0.6224, 0.4713, 0.5338, 0.4974, 0.5338, 0.4974, 0.5599, 0.4713, 0.5599, 0.2526, 0.5963, 0.2787, 0.5963, 0.2787, 0.6224, 0.2526, 0.6224, 0.3151, 0.6276, 0.3412, 0.6276, 0.3412, 0.6536, 0.3151, 0.6536, 0.25, 0.7525, 0.2813, 0.7525, 0.3125, 0.7525, 0.3438, 0.7525, 0.375, 0.7525, 0.4063, 0.7525, 0.4375, 0.7525, 0.4688, 0.7525, 0.5, 0.7525, 0.5, 0.9999, 0.25, 0.9999, 0.2526, 0.6588, 0.2787, 0.6588, 0.2787, 0.6849, 0.2526, 0.6849, 0.2839, 0.6588, 0.3099, 0.6588, 0.3099, 0.6849, 0.2839, 0.6849, 0.3151, 0.5651, 0.3412, 0.5651, 0.3412, 0.5911, 0.3151, 0.5911, 0.2839, 0.5026, 0.3099, 0.5026, 0.3099, 0.5287, 0.2839, 0.5287, 0.2526, 0.6276, 0.2787, 0.6276, 0.2787, 0.6536, 0.2526, 0.6536, 0.4713, 0.6588, 0.4974, 0.6588, 0.4974, 0.6849, 0.4713, 0.6849, 0.4713, 0.5026, 0.4974, 0.5026, 0.4974, 0.5287, 0.4713, 0.5287, 0.2526, 0.5651, 0.2787, 0.5651, 0.2787, 0.5911, 0.2526, 0.5911, 0.4713, 0.5963, 0.4974, 0.5963, 0.4974, 0.6224, 0.4713, 0.6224, 0.2526, 0.5338, 0.2787, 0.5338, 0.2787, 0.5599, 0.2526, 0.5599, 0.2839, 0.5338, 0.3099, 0.5338, 0.3099, 0.5599, 0.2839, 0.5599, 0.4401, 0.5651, 0.4662, 0.5651, 0.4662, 0.5911, 0.4401, 0.5911, 0.4089, 0.5026, 0.4349, 0.5026, 0.4349, 0.5287, 0.4089, 0.5287, 0.3776, 0.5026, 0.4037, 0.5026, 0.4037, 0.5287, 0.3776, 0.5287, 0.3776, 0.5651, 0.4037, 0.5651, 0.4037, 0.5911, 0.3776, 0.5911, 0.3464, 0.5026, 0.3724, 0.5026, 0.3724, 0.5287, 0.3464, 0.5287, 0.2526, 0.6901, 0.2787, 0.6901, 0.2787, 0.7161, 0.2526, 0.7161, 0.3776, 0.6276, 0.4037, 0.6276, 0.4037, 0.6536, 0.3776, 0.6536, 0.3464, 0.5651, 0.3724, 0.5651, 0.3724, 0.5911, 0.3464, 0.5911, 0.4089, 0.5338, 0.4349, 0.5338, 0.4349, 0.5599, 0.4089, 0.5599, 0.4089, 0.5963, 0.4349, 0.5963, 0.4349, 0.6224, 0.4089, 0.6224, 0.4089, 0.5651, 0.4349, 0.5651, 0.4349, 0.5911, 0.4089, 0.5911, 0.4401, 0.7213, 0.4662, 0.7213, 0.4662, 0.7474, 0.4401, 0.7474, 0.2839, 0.5963, 0.3099, 0.5963, 0.3099, 0.6224, 0.2839, 0.6224, 0.2839, 0.5651, 0.3099, 0.5651, 0.3099, 0.5911, 0.2839, 0.5911, 0.3464, 0.5338, 0.3724, 0.5338, 0.3724, 0.5599, 0.3464, 0.5599, 0.2839, 0.7213, 0.3099, 0.7213, 0.3099, 0.7474, 0.2839, 0.7474, 0.2839, 0.6901, 0.3099, 0.6901, 0.3099, 0.7161, 0.2839, 0.7161, 0.3464, 0.6588, 0.3724, 0.6588, 0.3724, 0.6849, 0.3464, 0.6849, 0.4089, 0.7213, 0.4349, 0.7213, 0.4349, 0.7474, 0.4089, 0.7474, 0.4089, 0.6901, 0.4349, 0.6901, 0.4349, 0.7161, 0.4089, 0.7161, 0.3151, 0.7213, 0.3412, 0.7213, 0.3412, 0.7474, 0.3151, 0.7474, 0.3776, 0.5026, 0.375, 0.5026, 0.375, 0.5004, 0.3763, 0.5, 0.3724, 0.5026, 0.3737, 0.5, 0.375, 0.5004, 0.375, 0.5026, 0.375, 0.4974, 0.3763, 0.5, 0.375, 0.5004, 0.3737, 0.5, 0.2475, 0.625, 0.25, 0.6237, 0.2504, 0.625, 0.25, 0.6263, 0.2526, 0.6224, 0.2526, 0.625, 0.2504, 0.625, 0.25, 0.6237, 0.2526, 0.6276, 0.25, 0.6263, 0.2504, 0.625, 0.2526, 0.625, 0.4974, 0.6224, 0.5, 0.6237, 0.4996, 0.625, 0.4974, 0.625, 0.5026, 0.625, 0.5, 0.6263, 0.4996, 0.625, 0.5, 0.6237, 0.4974, 0.6276, 0.4974, 0.625, 0.4996, 0.625, 0.5, 0.6263, 0.375, 0.7525, 0.3737, 0.75, 0.375, 0.7496, 0.3763, 0.75, 0.3724, 0.7474, 0.375, 0.7474, 0.375, 0.7496, 0.3737, 0.75, 0.3776, 0.7474, 0.3763, 0.75, 0.375, 0.7496, 0.375, 0.7474, 0.3724, 0.6224, 0.375, 0.6224, 0.375, 0.625, 0.3724, 0.625, 0.3776, 0.6224, 0.3776, 0.625, 0.375, 0.625, 0.375, 0.6224, 0.3776, 0.6276, 0.375, 0.6276, 0.375, 0.625, 0.3776, 0.625, 0.3724, 0.6276, 0.3724, 0.625, 0.375, 0.625, 0.375, 0.6276, 0.3151, 0.5026, 0.3125, 0.5026, 0.3125, 0.5004, 0.3138, 0.5, 0.3099, 0.5026, 0.3112, 0.5, 0.3125, 0.5004, 0.3125, 0.5026, 0.3125, 0.4974, 0.3138, 0.5, 0.3125, 0.5004, 0.3112, 0.5, 0.2475, 0.5625, 0.25, 0.5612, 0.2504, 0.5625, 0.25, 0.5638, 0.2526, 0.5599, 0.2526, 0.5625, 0.2504, 0.5625, 0.25, 0.5612, 0.2526, 0.5651, 0.25, 0.5638, 0.2504, 0.5625, 0.2526, 0.5625, 0.4974, 0.6849, 0.5, 0.6862, 0.4996, 0.6875, 0.4974, 0.6875, 0.5026, 0.6875, 0.5, 0.6888, 0.4996, 0.6875, 0.5, 0.6862, 0.4974, 0.6901, 0.4974, 0.6875, 0.4996, 0.6875, 0.5, 0.6888, 0.3125, 0.7525, 0.3112, 0.75, 0.3125, 0.7496, 0.3138, 0.75, 0.3099, 0.7474, 0.3125, 0.7474, 0.3125, 0.7496, 0.3112, 0.75, 0.3151, 0.7474, 0.3138, 0.75, 0.3125, 0.7496, 0.3125, 0.7474, 0.4401, 0.5026, 0.4375, 0.5026, 0.4375, 0.5004, 0.4388, 0.5, 0.4349, 0.5026, 0.4362, 0.5, 0.4375, 0.5004, 0.4375, 0.5026, 0.4375, 0.4974, 0.4388, 0.5, 0.4375, 0.5004, 0.4362, 0.5, 0.2475, 0.6875, 0.25, 0.6862, 0.2504, 0.6875, 0.25, 0.6888, 0.2526, 0.6849, 0.2526, 0.6875, 0.2504, 0.6875, 0.25, 0.6862, 0.2526, 0.6901, 0.25, 0.6888, 0.2504, 0.6875, 0.2526, 0.6875, 0.4974, 0.5599, 0.5, 0.5612, 0.4996, 0.5625, 0.4974, 0.5625, 0.5026, 0.5625, 0.5, 0.5638, 0.4996, 0.5625, 0.5, 0.5612, 0.4974, 0.5651, 0.4974, 0.5625, 0.4996, 0.5625, 0.5, 0.5638, 0.4375, 0.7525, 0.4362, 0.75, 0.4375, 0.7496, 0.4388, 0.75, 0.4349, 0.7474, 0.4375, 0.7474, 0.4375, 0.7496, 0.4362, 0.75, 0.4401, 0.7474, 0.4388, 0.75, 0.4375, 0.7496, 0.4375, 0.7474, 0.3724, 0.6849, 0.375, 0.6849, 0.375, 0.6875, 0.3724, 0.6875, 0.3776, 0.6849, 0.3776, 0.6875, 0.375, 0.6875, 0.375, 0.6849, 0.3776, 0.6901, 0.375, 0.6901, 0.375, 0.6875, 0.3776, 0.6875, 0.3724, 0.6901, 0.3724, 0.6875, 0.375, 0.6875, 0.375, 0.6901, 0.3724, 0.5599, 0.375, 0.5599, 0.375, 0.5625, 0.3724, 0.5625, 0.3776, 0.5599, 0.3776, 0.5625, 0.375, 0.5625, 0.375, 0.5599, 0.3776, 0.5651, 0.375, 0.5651, 0.375, 0.5625, 0.3776, 0.5625, 0.3724, 0.5651, 0.3724, 0.5625, 0.375, 0.5625, 0.375, 0.5651, 0.3151, 0.6276, 0.3125, 0.6276, 0.3125, 0.625, 0.3151, 0.625, 0.3099, 0.6276, 0.3099, 0.625, 0.3125, 0.625, 0.3125, 0.6276, 0.3099, 0.6224, 0.3125, 0.6224, 0.3125, 0.625, 0.3099, 0.625, 0.3151, 0.6224, 0.3151, 0.625, 0.3125, 0.625, 0.3125, 0.6224, 0.4401, 0.6276, 0.4375, 0.6276, 0.4375, 0.625, 0.4401, 0.625, 0.4349, 0.6276, 0.4349, 0.625, 0.4375, 0.625, 0.4375, 0.6276, 0.4349, 0.6224, 0.4375, 0.6224, 0.4375, 0.625, 0.4349, 0.625, 0.4401, 0.6224, 0.4401, 0.625, 0.4375, 0.625, 0.4375, 0.6224, 0.4349, 0.5599, 0.4375, 0.5599, 0.4375, 0.5625, 0.4349, 0.5625, 0.4401, 0.5599, 0.4401, 0.5625, 0.4375, 0.5625, 0.4375, 0.5599, 0.4401, 0.5651, 0.4375, 0.5651, 0.4375, 0.5625, 0.4401, 0.5625, 0.4349, 0.5651, 0.4349, 0.5625, 0.4375, 0.5625, 0.4375, 0.5651, 0.3099, 0.5599, 0.3125, 0.5599, 0.3125, 0.5625, 0.3099, 0.5625, 0.3151, 0.5599, 0.3151, 0.5625, 0.3125, 0.5625, 0.3125, 0.5599, 0.3151, 0.5651, 0.3125, 0.5651, 0.3125, 0.5625, 0.3151, 0.5625, 0.3099, 0.5651, 0.3099, 0.5625, 0.3125, 0.5625, 0.3125, 0.5651, 0.3099, 0.6849, 0.3125, 0.6849, 0.3125, 0.6875, 0.3099, 0.6875, 0.3151, 0.6849, 0.3151, 0.6875, 0.3125, 0.6875, 0.3125, 0.6849, 0.3151, 0.6901, 0.3125, 0.6901, 0.3125, 0.6875, 0.3151, 0.6875, 0.3099, 0.6901, 0.3099, 0.6875, 0.3125, 0.6875, 0.3125, 0.6901, 0.4349, 0.6849, 0.4375, 0.6849, 0.4375, 0.6875, 0.4349, 0.6875, 0.4401, 0.6849, 0.4401, 0.6875, 0.4375, 0.6875, 0.4375, 0.6849, 0.4401, 0.6901, 0.4375, 0.6901, 0.4375, 0.6875, 0.4401, 0.6875, 0.4349, 0.6901, 0.4349, 0.6875, 0.4375, 0.6875, 0.4375, 0.6901, 0.2787, 0.5026, 0.28, 0.5, 0.2813, 0.5004, 0.2813, 0.5026, 0.2813, 0.4974, 0.2826, 0.5, 0.2813, 0.5004, 0.28, 0.5, 0.2839, 0.5026, 0.2813, 0.5026, 0.2813, 0.5004, 0.2826, 0.5, 0.2526, 0.5287, 0.2526, 0.5312, 0.2504, 0.5312, 0.25, 0.5299, 0.2526, 0.5338, 0.25, 0.5325, 0.2504, 0.5312, 0.2526, 0.5312, 0.2475, 0.5312, 0.25, 0.5299, 0.2504, 0.5312, 0.25, 0.5325, 0.4974, 0.7213, 0.4974, 0.7187, 0.4996, 0.7187, 0.5, 0.72, 0.4974, 0.7161, 0.5, 0.7174, 0.4996, 0.7187, 0.4974, 0.7187, 0.5026, 0.7187, 0.5, 0.72, 0.4996, 0.7187, 0.5, 0.7174, 0.2787, 0.7474, 0.2813, 0.7474, 0.2813, 0.7496, 0.28, 0.75, 0.2839, 0.7474, 0.2826, 0.75, 0.2813, 0.7496, 0.2813, 0.7474, 0.2813, 0.7525, 0.28, 0.75, 0.2813, 0.7496, 0.2826, 0.75, 0.4037, 0.5026, 0.405, 0.5, 0.4063, 0.5004, 0.4063, 0.5026, 0.4063, 0.4974, 0.4076, 0.5, 0.4063, 0.5004, 0.405, 0.5, 0.4089, 0.5026, 0.4063, 0.5026, 0.4063, 0.5004, 0.4076, 0.5, 0.2526, 0.6536, 0.2526, 0.6562, 0.2504, 0.6562, 0.25, 0.6549, 0.2526, 0.6588, 0.25, 0.6575, 0.2504, 0.6562, 0.2526, 0.6562, 0.2475, 0.6562, 0.25, 0.6549, 0.2504, 0.6562, 0.25, 0.6575, 0.4974, 0.5963, 0.4974, 0.5937, 0.4996, 0.5937, 0.5, 0.595, 0.4974, 0.5911, 0.5, 0.5924, 0.4996, 0.5937, 0.4974, 0.5937, 0.5026, 0.5937, 0.5, 0.595, 0.4996, 0.5937, 0.5, 0.5924, 0.4037, 0.7474, 0.4063, 0.7474, 0.4063, 0.7496, 0.405, 0.75, 0.4089, 0.7474, 0.4076, 0.75, 0.4063, 0.7496, 0.4063, 0.7474, 0.4063, 0.7525, 0.405, 0.75, 0.4063, 0.7496, 0.4076, 0.75, 0.3724, 0.7213, 0.3724, 0.7187, 0.375, 0.7187, 0.375, 0.7213, 0.3724, 0.7161, 0.375, 0.7161, 0.375, 0.7187, 0.3724, 0.7187, 0.3776, 0.7161, 0.3776, 0.7187, 0.375, 0.7187, 0.375, 0.7161, 0.3776, 0.7213, 0.375, 0.7213, 0.375, 0.7187, 0.3776, 0.7187, 0.3724, 0.5963, 0.3724, 0.5937, 0.375, 0.5937, 0.375, 0.5963, 0.3724, 0.5911, 0.375, 0.5911, 0.375, 0.5937, 0.3724, 0.5937, 0.3776, 0.5911, 0.3776, 0.5937, 0.375, 0.5937, 0.375, 0.5911, 0.3776, 0.5963, 0.375, 0.5963, 0.375, 0.5937, 0.3776, 0.5937, 0.2787, 0.6224, 0.2813, 0.6224, 0.2813, 0.625, 0.2787, 0.625, 0.2839, 0.6224, 0.2839, 0.625, 0.2813, 0.625, 0.2813, 0.6224, 0.2839, 0.6276, 0.2813, 0.6276, 0.2813, 0.625, 0.2839, 0.625, 0.2787, 0.6276, 0.2787, 0.625, 0.2813, 0.625, 0.2813, 0.6276, 0.4037, 0.6224, 0.4063, 0.6224, 0.4063, 0.625, 0.4037, 0.625, 0.4089, 0.6224, 0.4089, 0.625, 0.4063, 0.625, 0.4063, 0.6224, 0.4089, 0.6276, 0.4063, 0.6276, 0.4063, 0.625, 0.4089, 0.625, 0.4037, 0.6276, 0.4037, 0.625, 0.4063, 0.625, 0.4063, 0.6276, 0.3412, 0.5026, 0.3425, 0.5, 0.3438, 0.5004, 0.3438, 0.5026, 0.3438, 0.4974, 0.3451, 0.5, 0.3438, 0.5004, 0.3425, 0.5, 0.3464, 0.5026, 0.3438, 0.5026, 0.3438, 0.5004, 0.3451, 0.5, 0.2526, 0.5911, 0.2526, 0.5937, 0.2504, 0.5937, 0.25, 0.5924, 0.2526, 0.5963, 0.25, 0.595, 0.2504, 0.5937, 0.2526, 0.5937, 0.2475, 0.5937, 0.25, 0.5924, 0.2504, 0.5937, 0.25, 0.595, 0.4974, 0.6588, 0.4974, 0.6562, 0.4996, 0.6562, 0.5, 0.6575, 0.4974, 0.6536, 0.5, 0.6549, 0.4996, 0.6562, 0.4974, 0.6562, 0.5026, 0.6562, 0.5, 0.6575, 0.4996, 0.6562, 0.5, 0.6549, 0.3412, 0.7474, 0.3438, 0.7474, 0.3438, 0.7496, 0.3425, 0.75, 0.3464, 0.7474, 0.3451, 0.75, 0.3438, 0.7496, 0.3438, 0.7474, 0.3438, 0.7525, 0.3425, 0.75, 0.3438, 0.7496, 0.3451, 0.75, 0.4662, 0.5026, 0.4675, 0.5, 0.4688, 0.5004, 0.4688, 0.5026, 0.4688, 0.4974, 0.4701, 0.5, 0.4688, 0.5004, 0.4675, 0.5, 0.4713, 0.5026, 0.4688, 0.5026, 0.4688, 0.5004, 0.4701, 0.5, 0.2526, 0.7161, 0.2526, 0.7187, 0.2504, 0.7187, 0.25, 0.7174, 0.2526, 0.7213, 0.25, 0.72, 0.2504, 0.7187, 0.2526, 0.7187, 0.2475, 0.7187, 0.25, 0.7174, 0.2504, 0.7187, 0.25, 0.72, 0.4974, 0.5338, 0.4974, 0.5312, 0.4996, 0.5312, 0.5, 0.5325, 0.4974, 0.5287, 0.5, 0.5299, 0.4996, 0.5312, 0.4974, 0.5312, 0.5026, 0.5312, 0.5, 0.5325, 0.4996, 0.5312, 0.5, 0.5299, 0.4662, 0.7474, 0.4688, 0.7474, 0.4688, 0.7496, 0.4675, 0.75, 0.4713, 0.7474, 0.4701, 0.75, 0.4688, 0.7496, 0.4688, 0.7474, 0.4688, 0.7525, 0.4675, 0.75, 0.4688, 0.7496, 0.4701, 0.75, 0.3724, 0.6588, 0.3724, 0.6562, 0.375, 0.6562, 0.375, 0.6588, 0.3724, 0.6536, 0.375, 0.6536, 0.375, 0.6562, 0.3724, 0.6562, 0.3776, 0.6536, 0.3776, 0.6562, 0.375, 0.6562, 0.375, 0.6536, 0.3776, 0.6588, 0.375, 0.6588, 0.375, 0.6562, 0.3776, 0.6562, 0.3776, 0.5338, 0.375, 0.5338, 0.375, 0.5312, 0.3776, 0.5312, 0.3724, 0.5338, 0.3724, 0.5312, 0.375, 0.5312, 0.375, 0.5338, 0.3724, 0.5287, 0.375, 0.5287, 0.375, 0.5312, 0.3724, 0.5312, 0.3776, 0.5287, 0.3776, 0.5312, 0.375, 0.5312, 0.375, 0.5287, 0.3412, 0.6224, 0.3438, 0.6224, 0.3438, 0.625, 0.3412, 0.625, 0.3464, 0.6224, 0.3464, 0.625, 0.3438, 0.625, 0.3438, 0.6224, 0.3464, 0.6276, 0.3438, 0.6276, 0.3438, 0.625, 0.3464, 0.625, 0.3412, 0.6276, 0.3412, 0.625, 0.3438, 0.625, 0.3438, 0.6276, 0.4662, 0.6224, 0.4688, 0.6224, 0.4688, 0.625, 0.4662, 0.625, 0.4713, 0.6224, 0.4713, 0.625, 0.4688, 0.625, 0.4688, 0.6224, 0.4713, 0.6276, 0.4688, 0.6276, 0.4688, 0.625, 0.4713, 0.625, 0.4662, 0.6276, 0.4662, 0.625, 0.4688, 0.625, 0.4688, 0.6276, 0.4401, 0.5963, 0.4375, 0.5963, 0.4375, 0.5937, 0.4401, 0.5937, 0.4349, 0.5963, 0.4349, 0.5937, 0.4375, 0.5937, 0.4375, 0.5963, 0.4349, 0.5911, 0.4375, 0.5911, 0.4375, 0.5937, 0.4349, 0.5937, 0.4401, 0.5911, 0.4401, 0.5937, 0.4375, 0.5937, 0.4375, 0.5911, 0.4349, 0.5338, 0.4349, 0.5312, 0.4375, 0.5312, 0.4375, 0.5338, 0.4349, 0.5287, 0.4375, 0.5287, 0.4375, 0.5312, 0.4349, 0.5312, 0.4401, 0.5287, 0.4401, 0.5312, 0.4375, 0.5312, 0.4375, 0.5287, 0.4401, 0.5338, 0.4375, 0.5338, 0.4375, 0.5312, 0.4401, 0.5312, 0.4037, 0.5651, 0.4037, 0.5625, 0.4063, 0.5625, 0.4063, 0.5651, 0.4037, 0.5599, 0.4063, 0.5599, 0.4063, 0.5625, 0.4037, 0.5625, 0.4089, 0.5599, 0.4089, 0.5625, 0.4063, 0.5625, 0.4063, 0.5599, 0.4089, 0.5651, 0.4063, 0.5651, 0.4063, 0.5625, 0.4089, 0.5625, 0.4662, 0.5651, 0.4662, 0.5625, 0.4688, 0.5625, 0.4688, 0.5651, 0.4662, 0.5599, 0.4688, 0.5599, 0.4688, 0.5625, 0.4662, 0.5625, 0.4713, 0.5599, 0.4713, 0.5625, 0.4688, 0.5625, 0.4688, 0.5599, 0.4713, 0.5651, 0.4688, 0.5651, 0.4688, 0.5625, 0.4713, 0.5625, 0.3151, 0.5963, 0.3125, 0.5963, 0.3125, 0.5937, 0.3151, 0.5937, 0.3099, 0.5963, 0.3099, 0.5937, 0.3125, 0.5937, 0.3125, 0.5963, 0.3099, 0.5911, 0.3125, 0.5911, 0.3125, 0.5937, 0.3099, 0.5937, 0.3151, 0.5911, 0.3151, 0.5937, 0.3125, 0.5937, 0.3125, 0.5911, 0.3099, 0.5338, 0.3099, 0.5312, 0.3125, 0.5312, 0.3125, 0.5338, 0.3099, 0.5287, 0.3125, 0.5287, 0.3125, 0.5312, 0.3099, 0.5312, 0.3151, 0.5287, 0.3151, 0.5312, 0.3125, 0.5312, 0.3125, 0.5287, 0.3151, 0.5338, 0.3125, 0.5338, 0.3125, 0.5312, 0.3151, 0.5312, 0.2787, 0.5651, 0.2787, 0.5625, 0.2813, 0.5625, 0.2813, 0.5651, 0.2787, 0.5599, 0.2813, 0.5599, 0.2813, 0.5625, 0.2787, 0.5625, 0.2839, 0.5599, 0.2839, 0.5625, 0.2813, 0.5625, 0.2813, 0.5599, 0.2839, 0.5651, 0.2813, 0.5651, 0.2813, 0.5625, 0.2839, 0.5625, 0.3412, 0.5651, 0.3412, 0.5625, 0.3438, 0.5625, 0.3438, 0.5651, 0.3412, 0.5599, 0.3438, 0.5599, 0.3438, 0.5625, 0.3412, 0.5625, 0.3464, 0.5599, 0.3464, 0.5625, 0.3438, 0.5625, 0.3438, 0.5599, 0.3464, 0.5651, 0.3438, 0.5651, 0.3438, 0.5625, 0.3464, 0.5625, 0.3151, 0.7213, 0.3125, 0.7213, 0.3125, 0.7187, 0.3151, 0.7187, 0.3099, 0.7213, 0.3099, 0.7187, 0.3125, 0.7187, 0.3125, 0.7213, 0.3099, 0.7161, 0.3125, 0.7161, 0.3125, 0.7187, 0.3099, 0.7187, 0.3151, 0.7161, 0.3151, 0.7187, 0.3125, 0.7187, 0.3125, 0.7161, 0.3099, 0.6588, 0.3099, 0.6562, 0.3125, 0.6562, 0.3125, 0.6588, 0.3099, 0.6536, 0.3125, 0.6536, 0.3125, 0.6562, 0.3099, 0.6562, 0.3151, 0.6536, 0.3151, 0.6562, 0.3125, 0.6562, 0.3125, 0.6536, 0.3151, 0.6588, 0.3125, 0.6588, 0.3125, 0.6562, 0.3151, 0.6562, 0.2787, 0.6901, 0.2787, 0.6875, 0.2813, 0.6875, 0.2813, 0.6901, 0.2787, 0.6849, 0.2813, 0.6849, 0.2813, 0.6875, 0.2787, 0.6875, 0.2839, 0.6849, 0.2839, 0.6875, 0.2813, 0.6875, 0.2813, 0.6849, 0.2839, 0.6901, 0.2813, 0.6901, 0.2813, 0.6875, 0.2839, 0.6875, 0.3412, 0.6901, 0.3412, 0.6875, 0.3438, 0.6875, 0.3438, 0.6901, 0.3412, 0.6849, 0.3438, 0.6849, 0.3438, 0.6875, 0.3412, 0.6875, 0.3464, 0.6849, 0.3464, 0.6875, 0.3438, 0.6875, 0.3438, 0.6849, 0.3464, 0.6901, 0.3438, 0.6901, 0.3438, 0.6875, 0.3464, 0.6875, 0.4401, 0.7213, 0.4375, 0.7213, 0.4375, 0.7187, 0.4401, 0.7187, 0.4349, 0.7213, 0.4349, 0.7187, 0.4375, 0.7187, 0.4375, 0.7213, 0.4349, 0.7161, 0.4375, 0.7161, 0.4375, 0.7187, 0.4349, 0.7187, 0.4401, 0.7161, 0.4401, 0.7187, 0.4375, 0.7187, 0.4375, 0.7161, 0.4349, 0.6588, 0.4349, 0.6562, 0.4375, 0.6562, 0.4375, 0.6588, 0.4349, 0.6536, 0.4375, 0.6536, 0.4375, 0.6562, 0.4349, 0.6562, 0.4401, 0.6536, 0.4401, 0.6562, 0.4375, 0.6562, 0.4375, 0.6536, 0.4401, 0.6588, 0.4375, 0.6588, 0.4375, 0.6562, 0.4401, 0.6562, 0.4037, 0.6901, 0.4037, 0.6875, 0.4063, 0.6875, 0.4063, 0.6901, 0.4037, 0.6849, 0.4063, 0.6849, 0.4063, 0.6875, 0.4037, 0.6875, 0.4089, 0.6849, 0.4089, 0.6875, 0.4063, 0.6875, 0.4063, 0.6849, 0.4089, 0.6901, 0.4063, 0.6901, 0.4063, 0.6875, 0.4089, 0.6875, 0.4662, 0.6901, 0.4662, 0.6875, 0.4688, 0.6875, 0.4688, 0.6901, 0.4662, 0.6849, 0.4688, 0.6849, 0.4688, 0.6875, 0.4662, 0.6875, 0.4713, 0.6849, 0.4713, 0.6875, 0.4688, 0.6875, 0.4688, 0.6849, 0.4713, 0.6901, 0.4688, 0.6901, 0.4688, 0.6875, 0.4713, 0.6875, 0.4713, 0.6588, 0.4688, 0.6588, 0.4688, 0.6562, 0.4713, 0.6562, 0.4662, 0.6588, 0.4662, 0.6562, 0.4688, 0.6562, 0.4688, 0.6588, 0.4662, 0.6536, 0.4688, 0.6536, 0.4688, 0.6562, 0.4662, 0.6562, 0.4713, 0.6536, 0.4713, 0.6562, 0.4688, 0.6562, 0.4688, 0.6536, 0.4089, 0.6588, 0.4063, 0.6588, 0.4063, 0.6562, 0.4089, 0.6562, 0.4037, 0.6588, 0.4037, 0.6562, 0.4063, 0.6562, 0.4063, 0.6588, 0.4037, 0.6536, 0.4063, 0.6536, 0.4063, 0.6562, 0.4037, 0.6562, 0.4089, 0.6536, 0.4089, 0.6562, 0.4063, 0.6562, 0.4063, 0.6536, 0.4089, 0.7213, 0.4063, 0.7213, 0.4063, 0.7187, 0.4089, 0.7187, 0.4037, 0.7213, 0.4037, 0.7187, 0.4063, 0.7187, 0.4063, 0.7213, 0.4037, 0.7161, 0.4063, 0.7161, 0.4063, 0.7187, 0.4037, 0.7187, 0.4089, 0.7161, 0.4089, 0.7187, 0.4063, 0.7187, 0.4063, 0.7161, 0.3464, 0.6588, 0.3438, 0.6588, 0.3438, 0.6562, 0.3464, 0.6562, 0.3412, 0.6588, 0.3412, 0.6562, 0.3438, 0.6562, 0.3438, 0.6588, 0.3412, 0.6536, 0.3438, 0.6536, 0.3438, 0.6562, 0.3412, 0.6562, 0.3464, 0.6536, 0.3464, 0.6562, 0.3438, 0.6562, 0.3438, 0.6536, 0.2839, 0.6588, 0.2813, 0.6588, 0.2813, 0.6562, 0.2839, 0.6562, 0.2787, 0.6588, 0.2787, 0.6562, 0.2813, 0.6562, 0.2813, 0.6588, 0.2787, 0.6536, 0.2813, 0.6536, 0.2813, 0.6562, 0.2787, 0.6562, 0.2839, 0.6536, 0.2839, 0.6562, 0.2813, 0.6562, 0.2813, 0.6536, 0.2839, 0.7213, 0.2813, 0.7213, 0.2813, 0.7187, 0.2839, 0.7187, 0.2787, 0.7213, 0.2787, 0.7187, 0.2813, 0.7187, 0.2813, 0.7213, 0.2787, 0.7161, 0.2813, 0.7161, 0.2813, 0.7187, 0.2787, 0.7187, 0.2839, 0.7161, 0.2839, 0.7187, 0.2813, 0.7187, 0.2813, 0.7161, 0.3464, 0.5338, 0.3438, 0.5338, 0.3438, 0.5312, 0.3464, 0.5312, 0.3412, 0.5338, 0.3412, 0.5312, 0.3438, 0.5312, 0.3438, 0.5338, 0.3412, 0.5287, 0.3438, 0.5287, 0.3438, 0.5312, 0.3412, 0.5312, 0.3464, 0.5287, 0.3464, 0.5312, 0.3438, 0.5312, 0.3438, 0.5287, 0.2839, 0.5338, 0.2813, 0.5338, 0.2813, 0.5312, 0.2839, 0.5312, 0.2787, 0.5338, 0.2787, 0.5312, 0.2813, 0.5312, 0.2813, 0.5338, 0.2787, 0.5287, 0.2813, 0.5287, 0.2813, 0.5312, 0.2787, 0.5312, 0.2839, 0.5287, 0.2839, 0.5312, 0.2813, 0.5312, 0.2813, 0.5287, 0.2839, 0.5963, 0.2813, 0.5963, 0.2813, 0.5937, 0.2839, 0.5937, 0.2787, 0.5963, 0.2787, 0.5937, 0.2813, 0.5937, 0.2813, 0.5963, 0.2787, 0.5911, 0.2813, 0.5911, 0.2813, 0.5937, 0.2787, 0.5937, 0.2839, 0.5911, 0.2839, 0.5937, 0.2813, 0.5937, 0.2813, 0.5911, 0.4713, 0.5338, 0.4688, 0.5338, 0.4688, 0.5312, 0.4713, 0.5312, 0.4662, 0.5338, 0.4662, 0.5312, 0.4688, 0.5312, 0.4688, 0.5338, 0.4662, 0.5287, 0.4688, 0.5287, 0.4688, 0.5312, 0.4662, 0.5312, 0.4713, 0.5287, 0.4713, 0.5312, 0.4688, 0.5312, 0.4688, 0.5287, 0.4089, 0.5338, 0.4063, 0.5338, 0.4063, 0.5312, 0.4089, 0.5312, 0.4037, 0.5338, 0.4037, 0.5312, 0.4063, 0.5312, 0.4063, 0.5338, 0.4037, 0.5287, 0.4063, 0.5287, 0.4063, 0.5312, 0.4037, 0.5312, 0.4089, 0.5287, 0.4089, 0.5312, 0.4063, 0.5312, 0.4063, 0.5287, 0.4089, 0.5963, 0.4063, 0.5963, 0.4063, 0.5937, 0.4089, 0.5937, 0.4037, 0.5963, 0.4037, 0.5937, 0.4063, 0.5937, 0.4063, 0.5963, 0.4037, 0.5911, 0.4063, 0.5911, 0.4063, 0.5937, 0.4037, 0.5937, 0.4089, 0.5911, 0.4089, 0.5937, 0.4063, 0.5937, 0.4063, 0.5911, 0.4713, 0.5963, 0.4688, 0.5963, 0.4688, 0.5937, 0.4713, 0.5937, 0.4662, 0.5963, 0.4662, 0.5937, 0.4688, 0.5937, 0.4688, 0.5963, 0.4662, 0.5911, 0.4688, 0.5911, 0.4688, 0.5937, 0.4662, 0.5937, 0.4713, 0.5911, 0.4713, 0.5937, 0.4688, 0.5937, 0.4688, 0.5911, 0.3464, 0.5963, 0.3438, 0.5963, 0.3438, 0.5937, 0.3464, 0.5937, 0.3412, 0.5963, 0.3412, 0.5937, 0.3438, 0.5937, 0.3438, 0.5963, 0.3412, 0.5911, 0.3438, 0.5911, 0.3438, 0.5937, 0.3412, 0.5937, 0.3464, 0.5911, 0.3464, 0.5937, 0.3438, 0.5937, 0.3438, 0.5911, 0.3464, 0.7213, 0.3438, 0.7213, 0.3438, 0.7187, 0.3464, 0.7187, 0.3412, 0.7213, 0.3412, 0.7187, 0.3438, 0.7187, 0.3438, 0.7213, 0.3412, 0.7161, 0.3438, 0.7161, 0.3438, 0.7187, 0.3412, 0.7187, 0.3464, 0.7161, 0.3464, 0.7187, 0.3438, 0.7187, 0.3438, 0.7161, 0.4713, 0.7213, 0.4688, 0.7213, 0.4688, 0.7187, 0.4713, 0.7187, 0.4662, 0.7213, 0.4662, 0.7187, 0.4688, 0.7187, 0.4688, 0.7213, 0.4662, 0.7161, 0.4688, 0.7161, 0.4688, 0.7187, 0.4662, 0.7187, 0.4713, 0.7161, 0.4713, 0.7187, 0.4688, 0.7187, 0.4688, 0.7161, 0.2787, 0.5026, 0.2526, 0.5026, 0.2508, 0.5, 0.28, 0.5, 0.28, 0.5, 0.2508, 0.5, 0.25, 0.4974, 0.2813, 0.4974, 0.2475, 0.5312, 0.2475, 0.5, 0.25, 0.5008, 0.25, 0.5299, 0.25, 0.5299, 0.25, 0.5008, 0.2526, 0.5026, 0.2526, 0.5287, 0.5026, 0.7187, 0.5026, 0.75, 0.5, 0.7492, 0.5, 0.72, 0.5, 0.72, 0.5, 0.7492, 0.4974, 0.7474, 0.4974, 0.7213, 0.2813, 0.7525, 0.25, 0.7525, 0.2508, 0.75, 0.28, 0.75, 0.28, 0.75, 0.2508, 0.75, 0.2526, 0.7474, 0.2787, 0.7474, 0.4037, 0.5026, 0.3776, 0.5026, 0.3763, 0.5, 0.405, 0.5, 0.405, 0.5, 0.3763, 0.5, 0.375, 0.4974, 0.4063, 0.4974, 0.2475, 0.6562, 0.2475, 0.625, 0.25, 0.6263, 0.25, 0.6549, 0.25, 0.6549, 0.25, 0.6263, 0.2526, 0.6276, 0.2526, 0.6536, 0.5026, 0.5937, 0.5026, 0.625, 0.5, 0.6237, 0.5, 0.595, 0.5, 0.595, 0.5, 0.6237, 0.4974, 0.6224, 0.4974, 0.5963, 0.4063, 0.7525, 0.375, 0.7525, 0.3763, 0.75, 0.405, 0.75, 0.405, 0.75, 0.3763, 0.75, 0.3776, 0.7474, 0.4037, 0.7474, 0.3776, 0.7213, 0.3776, 0.7474, 0.375, 0.7474, 0.375, 0.7213, 0.375, 0.7213, 0.375, 0.7474, 0.3724, 0.7474, 0.3724, 0.7213, 0.3776, 0.5963, 0.3776, 0.6224, 0.375, 0.6224, 0.375, 0.5963, 0.375, 0.5963, 0.375, 0.6224, 0.3724, 0.6224, 0.3724, 0.5963, 0.2787, 0.6276, 0.2526, 0.6276, 0.2526, 0.625, 0.2787, 0.625, 0.2787, 0.625, 0.2526, 0.625, 0.2526, 0.6224, 0.2787, 0.6224, 0.4037, 0.6276, 0.3776, 0.6276, 0.3776, 0.625, 0.4037, 0.625, 0.4037, 0.625, 0.3776, 0.625, 0.3776, 0.6224, 0.4037, 0.6224, 0.3412, 0.5026, 0.3151, 0.5026, 0.3138, 0.5, 0.3425, 0.5, 0.3425, 0.5, 0.3138, 0.5, 0.3125, 0.4974, 0.3438, 0.4974, 0.2475, 0.5937, 0.2475, 0.5625, 0.25, 0.5638, 0.25, 0.5924, 0.25, 0.5924, 0.25, 0.5638, 0.2526, 0.5651, 0.2526, 0.5911, 0.5026, 0.6562, 0.5026, 0.6875, 0.5, 0.6862, 0.5, 0.6575, 0.5, 0.6575, 0.5, 0.6862, 0.4974, 0.6849, 0.4974, 0.6588, 0.3438, 0.7525, 0.3125, 0.7525, 0.3138, 0.75, 0.3425, 0.75, 0.3425, 0.75, 0.3138, 0.75, 0.3151, 0.7474, 0.3412, 0.7474, 0.4662, 0.5026, 0.4401, 0.5026, 0.4388, 0.5, 0.4675, 0.5, 0.4675, 0.5, 0.4388, 0.5, 0.4375, 0.4974, 0.4688, 0.4974, 0.2475, 0.7187, 0.2475, 0.6875, 0.25, 0.6888, 0.25, 0.7174, 0.25, 0.7174, 0.25, 0.6888, 0.2526, 0.6901, 0.2526, 0.7161, 0.5026, 0.5312, 0.5026, 0.5625, 0.5, 0.5612, 0.5, 0.5325, 0.5, 0.5325, 0.5, 0.5612, 0.4974, 0.5599, 0.4974, 0.5338, 0.4688, 0.7525, 0.4375, 0.7525, 0.4388, 0.75, 0.4675, 0.75, 0.4675, 0.75, 0.4388, 0.75, 0.4401, 0.7474, 0.4662, 0.7474, 0.3776, 0.6588, 0.3776, 0.6849, 0.375, 0.6849, 0.375, 0.6588, 0.375, 0.6588, 0.375, 0.6849, 0.3724, 0.6849, 0.3724, 0.6588, 0.3776, 0.5338, 0.3776, 0.5599, 0.375, 0.5599, 0.375, 0.5338, 0.375, 0.5338, 0.375, 0.5599, 0.3724, 0.5599, 0.3724, 0.5338, 0.3412, 0.6276, 0.3151, 0.6276, 0.3151, 0.625, 0.3412, 0.625, 0.3412, 0.625, 0.3151, 0.625, 0.3151, 0.6224, 0.3412, 0.6224, 0.4662, 0.6276, 0.4401, 0.6276, 0.4401, 0.625, 0.4662, 0.625, 0.4662, 0.625, 0.4401, 0.625, 0.4401, 0.6224, 0.4662, 0.6224, 0.4401, 0.5963, 0.4401, 0.6224, 0.4375, 0.6224, 0.4375, 0.5963, 0.4375, 0.5963, 0.4375, 0.6224, 0.4349, 0.6224, 0.4349, 0.5963, 0.4401, 0.5338, 0.4401, 0.5599, 0.4375, 0.5599, 0.4375, 0.5338, 0.4375, 0.5338, 0.4375, 0.5599, 0.4349, 0.5599, 0.4349, 0.5338, 0.4037, 0.5651, 0.3776, 0.5651, 0.3776, 0.5625, 0.4037, 0.5625, 0.4037, 0.5625, 0.3776, 0.5625, 0.3776, 0.5599, 0.4037, 0.5599, 0.4662, 0.5651, 0.4401, 0.5651, 0.4401, 0.5625, 0.4662, 0.5625, 0.4662, 0.5625, 0.4401, 0.5625, 0.4401, 0.5599, 0.4662, 0.5599, 0.3151, 0.5963, 0.3151, 0.6224, 0.3125, 0.6224, 0.3125, 0.5963, 0.3125, 0.5963, 0.3125, 0.6224, 0.3099, 0.6224, 0.3099, 0.5963, 0.3151, 0.5338, 0.3151, 0.5599, 0.3125, 0.5599, 0.3125, 0.5338, 0.3125, 0.5338, 0.3125, 0.5599, 0.3099, 0.5599, 0.3099, 0.5338, 0.2787, 0.5651, 0.2526, 0.5651, 0.2526, 0.5625, 0.2787, 0.5625, 0.2787, 0.5625, 0.2526, 0.5625, 0.2526, 0.5599, 0.2787, 0.5599, 0.3412, 0.5651, 0.3151, 0.5651, 0.3151, 0.5625, 0.3412, 0.5625, 0.3412, 0.5625, 0.3151, 0.5625, 0.3151, 0.5599, 0.3412, 0.5599, 0.3151, 0.7213, 0.3151, 0.7474, 0.3125, 0.7474, 0.3125, 0.7213, 0.3125, 0.7213, 0.3125, 0.7474, 0.3099, 0.7474, 0.3099, 0.7213, 0.3151, 0.6588, 0.3151, 0.6849, 0.3125, 0.6849, 0.3125, 0.6588, 0.3125, 0.6588, 0.3125, 0.6849, 0.3099, 0.6849, 0.3099, 0.6588, 0.2787, 0.6901, 0.2526, 0.6901, 0.2526, 0.6875, 0.2787, 0.6875, 0.2787, 0.6875, 0.2526, 0.6875, 0.2526, 0.6849, 0.2787, 0.6849, 0.3412, 0.6901, 0.3151, 0.6901, 0.3151, 0.6875, 0.3412, 0.6875, 0.3412, 0.6875, 0.3151, 0.6875, 0.3151, 0.6849, 0.3412, 0.6849, 0.4401, 0.7213, 0.4401, 0.7474, 0.4375, 0.7474, 0.4375, 0.7213, 0.4375, 0.7213, 0.4375, 0.7474, 0.4349, 0.7474, 0.4349, 0.7213, 0.4401, 0.6588, 0.4401, 0.6849, 0.4375, 0.6849, 0.4375, 0.6588, 0.4375, 0.6588, 0.4375, 0.6849, 0.4349, 0.6849, 0.4349, 0.6588, 0.4037, 0.6901, 0.3776, 0.6901, 0.3776, 0.6875, 0.4037, 0.6875, 0.4037, 0.6875, 0.3776, 0.6875, 0.3776, 0.6849, 0.4037, 0.6849, 0.4662, 0.6901, 0.4401, 0.6901, 0.4401, 0.6875, 0.4662, 0.6875, 0.4662, 0.6875, 0.4401, 0.6875, 0.4401, 0.6849, 0.4662, 0.6849, 0.3099, 0.5026, 0.2839, 0.5026, 0.2826, 0.5, 0.3112, 0.5, 0.3112, 0.5, 0.2826, 0.5, 0.2813, 0.4974, 0.3125, 0.4974, 0.2475, 0.5625, 0.2475, 0.5312, 0.25, 0.5325, 0.25, 0.5612, 0.25, 0.5612, 0.25, 0.5325, 0.2526, 0.5338, 0.2526, 0.5599, 0.5026, 0.6875, 0.5026, 0.7187, 0.5, 0.7174, 0.5, 0.6888, 0.5, 0.6888, 0.5, 0.7174, 0.4974, 0.7161, 0.4974, 0.6901, 0.3125, 0.7525, 0.2813, 0.7525, 0.2826, 0.75, 0.3112, 0.75, 0.3112, 0.75, 0.2826, 0.75, 0.2839, 0.7474, 0.3099, 0.7474, 0.4349, 0.5026, 0.4089, 0.5026, 0.4076, 0.5, 0.4362, 0.5, 0.4362, 0.5, 0.4076, 0.5, 0.4063, 0.4974, 0.4375, 0.4974, 0.2475, 0.6875, 0.2475, 0.6562, 0.25, 0.6575, 0.25, 0.6862, 0.25, 0.6862, 0.25, 0.6575, 0.2526, 0.6588, 0.2526, 0.6849, 0.5026, 0.5625, 0.5026, 0.5937, 0.5, 0.5924, 0.5, 0.5638, 0.5, 0.5638, 0.5, 0.5924, 0.4974, 0.5911, 0.4974, 0.5651, 0.4375, 0.7525, 0.4063, 0.7525, 0.4076, 0.75, 0.4362, 0.75, 0.4362, 0.75, 0.4076, 0.75, 0.4089, 0.7474, 0.4349, 0.7474, 0.3776, 0.6901, 0.3776, 0.7161, 0.375, 0.7161, 0.375, 0.6901, 0.375, 0.6901, 0.375, 0.7161, 0.3724, 0.7161, 0.3724, 0.6901, 0.3776, 0.5651, 0.3776, 0.5911, 0.375, 0.5911, 0.375, 0.5651, 0.375, 0.5651, 0.375, 0.5911, 0.3724, 0.5911, 0.3724, 0.5651, 0.3099, 0.6276, 0.2839, 0.6276, 0.2839, 0.625, 0.3099, 0.625, 0.3099, 0.625, 0.2839, 0.625, 0.2839, 0.6224, 0.3099, 0.6224, 0.4349, 0.6276, 0.4089, 0.6276, 0.4089, 0.625, 0.4349, 0.625, 0.4349, 0.625, 0.4089, 0.625, 0.4089, 0.6224, 0.4349, 0.6224, 0.3724, 0.5026, 0.3464, 0.5026, 0.3451, 0.5, 0.3737, 0.5, 0.3737, 0.5, 0.3451, 0.5, 0.3438, 0.4974, 0.375, 0.4974, 0.2475, 0.625, 0.2475, 0.5937, 0.25, 0.595, 0.25, 0.6237, 0.25, 0.6237, 0.25, 0.595, 0.2526, 0.5963, 0.2526, 0.6224, 0.5026, 0.625, 0.5026, 0.6562, 0.5, 0.6549, 0.5, 0.6263, 0.5, 0.6263, 0.5, 0.6549, 0.4974, 0.6536, 0.4974, 0.6276, 0.375, 0.7525, 0.3438, 0.7525, 0.3451, 0.75, 0.3737, 0.75, 0.3737, 0.75, 0.3451, 0.75, 0.3464, 0.7474, 0.3724, 0.7474, 0.4974, 0.5026, 0.4713, 0.5026, 0.4701, 0.5, 0.4992, 0.5, 0.4992, 0.5, 0.4701, 0.5, 0.4688, 0.4974, 0.5, 0.4974, 0.2475, 0.75, 0.2475, 0.7187, 0.25, 0.72, 0.25, 0.7492, 0.25, 0.7492, 0.25, 0.72, 0.2526, 0.7213, 0.2526, 0.7474, 0.5026, 0.5, 0.5026, 0.5312, 0.5, 0.5299, 0.5, 0.5008, 0.5, 0.5008, 0.5, 0.5299, 0.4974, 0.5287, 0.4974, 0.5026, 0.5, 0.7525, 0.4688, 0.7525, 0.4701, 0.75, 0.4992, 0.75, 0.4992, 0.75, 0.4701, 0.75, 0.4713, 0.7474, 0.4974, 0.7474, 0.3776, 0.6276, 0.3776, 0.6536, 0.375, 0.6536, 0.375, 0.6276, 0.375, 0.6276, 0.375, 0.6536, 0.3724, 0.6536, 0.3724, 0.6276, 0.3776, 0.5026, 0.3776, 0.5287, 0.375, 0.5287, 0.375, 0.5026, 0.375, 0.5026, 0.375, 0.5287, 0.3724, 0.5287, 0.3724, 0.5026, 0.3724, 0.6276, 0.3464, 0.6276, 0.3464, 0.625, 0.3724, 0.625, 0.3724, 0.625, 0.3464, 0.625, 0.3464, 0.6224, 0.3724, 0.6224, 0.4974, 0.6276, 0.4713, 0.6276, 0.4713, 0.625, 0.4974, 0.625, 0.4974, 0.625, 0.4713, 0.625, 0.4713, 0.6224, 0.4974, 0.6224, 0.4401, 0.5651, 0.4401, 0.5911, 0.4375, 0.5911, 0.4375, 0.5651, 0.4375, 0.5651, 0.4375, 0.5911, 0.4349, 0.5911, 0.4349, 0.5651, 0.4401, 0.5026, 0.4401, 0.5287, 0.4375, 0.5287, 0.4375, 0.5026, 0.4375, 0.5026, 0.4375, 0.5287, 0.4349, 0.5287, 0.4349, 0.5026, 0.4349, 0.5651, 0.4089, 0.5651, 0.4089, 0.5625, 0.4349, 0.5625, 0.4349, 0.5625, 0.4089, 0.5625, 0.4089, 0.5599, 0.4349, 0.5599, 0.4974, 0.5651, 0.4713, 0.5651, 0.4713, 0.5625, 0.4974, 0.5625, 0.4974, 0.5625, 0.4713, 0.5625, 0.4713, 0.5599, 0.4974, 0.5599, 0.3151, 0.5651, 0.3151, 0.5911, 0.3125, 0.5911, 0.3125, 0.5651, 0.3125, 0.5651, 0.3125, 0.5911, 0.3099, 0.5911, 0.3099, 0.5651, 0.3151, 0.5026, 0.3151, 0.5287, 0.3125, 0.5287, 0.3125, 0.5026, 0.3125, 0.5026, 0.3125, 0.5287, 0.3099, 0.5287, 0.3099, 0.5026, 0.3099, 0.5651, 0.2839, 0.5651, 0.2839, 0.5625, 0.3099, 0.5625, 0.3099, 0.5625, 0.2839, 0.5625, 0.2839, 0.5599, 0.3099, 0.5599, 0.3724, 0.5651, 0.3464, 0.5651, 0.3464, 0.5625, 0.3724, 0.5625, 0.3724, 0.5625, 0.3464, 0.5625, 0.3464, 0.5599, 0.3724, 0.5599, 0.3151, 0.6901, 0.3151, 0.7161, 0.3125, 0.7161, 0.3125, 0.6901, 0.3125, 0.6901, 0.3125, 0.7161, 0.3099, 0.7161, 0.3099, 0.6901, 0.3151, 0.6276, 0.3151, 0.6536, 0.3125, 0.6536, 0.3125, 0.6276, 0.3125, 0.6276, 0.3125, 0.6536, 0.3099, 0.6536, 0.3099, 0.6276, 0.3099, 0.6901, 0.2839, 0.6901, 0.2839, 0.6875, 0.3099, 0.6875, 0.3099, 0.6875, 0.2839, 0.6875, 0.2839, 0.6849, 0.3099, 0.6849, 0.3724, 0.6901, 0.3464, 0.6901, 0.3464, 0.6875, 0.3724, 0.6875, 0.3724, 0.6875, 0.3464, 0.6875, 0.3464, 0.6849, 0.3724, 0.6849, 0.4401, 0.6901, 0.4401, 0.7161, 0.4375, 0.7161, 0.4375, 0.6901, 0.4375, 0.6901, 0.4375, 0.7161, 0.4349, 0.7161, 0.4349, 0.6901, 0.4401, 0.6276, 0.4401, 0.6536, 0.4375, 0.6536, 0.4375, 0.6276, 0.4375, 0.6276, 0.4375, 0.6536, 0.4349, 0.6536, 0.4349, 0.6276, 0.4349, 0.6901, 0.4089, 0.6901, 0.4089, 0.6875, 0.4349, 0.6875, 0.4349, 0.6875, 0.4089, 0.6875, 0.4089, 0.6849, 0.4349, 0.6849, 0.4974, 0.6901, 0.4713, 0.6901, 0.4713, 0.6875, 0.4974, 0.6875, 0.4974, 0.6875, 0.4713, 0.6875, 0.4713, 0.6849, 0.4974, 0.6849, 0.4713, 0.6588, 0.4713, 0.6849, 0.4688, 0.6849, 0.4688, 0.6588, 0.4688, 0.6588, 0.4688, 0.6849, 0.4662, 0.6849, 0.4662, 0.6588, 0.4713, 0.6276, 0.4713, 0.6536, 0.4688, 0.6536, 0.4688, 0.6276, 0.4688, 0.6276, 0.4688, 0.6536, 0.4662, 0.6536, 0.4662, 0.6276, 0.4662, 0.6588, 0.4401, 0.6588, 0.4401, 0.6562, 0.4662, 0.6562, 0.4662, 0.6562, 0.4401, 0.6562, 0.4401, 0.6536, 0.4662, 0.6536, 0.4974, 0.6588, 0.4713, 0.6588, 0.4713, 0.6562, 0.4974, 0.6562, 0.4974, 0.6562, 0.4713, 0.6562, 0.4713, 0.6536, 0.4974, 0.6536, 0.4089, 0.6588, 0.4089, 0.6849, 0.4063, 0.6849, 0.4063, 0.6588, 0.4063, 0.6588, 0.4063, 0.6849, 0.4037, 0.6849, 0.4037, 0.6588, 0.4089, 0.6276, 0.4089, 0.6536, 0.4063, 0.6536, 0.4063, 0.6276, 0.4063, 0.6276, 0.4063, 0.6536, 0.4037, 0.6536, 0.4037, 0.6276, 0.4037, 0.6588, 0.3776, 0.6588, 0.3776, 0.6562, 0.4037, 0.6562, 0.4037, 0.6562, 0.3776, 0.6562, 0.3776, 0.6536, 0.4037, 0.6536, 0.4349, 0.6588, 0.4089, 0.6588, 0.4089, 0.6562, 0.4349, 0.6562, 0.4349, 0.6562, 0.4089, 0.6562, 0.4089, 0.6536, 0.4349, 0.6536, 0.4089, 0.7213, 0.4089, 0.7474, 0.4063, 0.7474, 0.4063, 0.7213, 0.4063, 0.7213, 0.4063, 0.7474, 0.4037, 0.7474, 0.4037, 0.7213, 0.4089, 0.6901, 0.4089, 0.7161, 0.4063, 0.7161, 0.4063, 0.6901, 0.4063, 0.6901, 0.4063, 0.7161, 0.4037, 0.7161, 0.4037, 0.6901, 0.4037, 0.7213, 0.3776, 0.7213, 0.3776, 0.7187, 0.4037, 0.7187, 0.4037, 0.7187, 0.3776, 0.7187, 0.3776, 0.7161, 0.4037, 0.7161, 0.4349, 0.7213, 0.4089, 0.7213, 0.4089, 0.7187, 0.4349, 0.7187, 0.4349, 0.7187, 0.4089, 0.7187, 0.4089, 0.7161, 0.4349, 0.7161, 0.3464, 0.6588, 0.3464, 0.6849, 0.3438, 0.6849, 0.3438, 0.6588, 0.3438, 0.6588, 0.3438, 0.6849, 0.3412, 0.6849, 0.3412, 0.6588, 0.3464, 0.6276, 0.3464, 0.6536, 0.3438, 0.6536, 0.3438, 0.6276, 0.3438, 0.6276, 0.3438, 0.6536, 0.3412, 0.6536, 0.3412, 0.6276, 0.3412, 0.6588, 0.3151, 0.6588, 0.3151, 0.6562, 0.3412, 0.6562, 0.3412, 0.6562, 0.3151, 0.6562, 0.3151, 0.6536, 0.3412, 0.6536, 0.3724, 0.6588, 0.3464, 0.6588, 0.3464, 0.6562, 0.3724, 0.6562, 0.3724, 0.6562, 0.3464, 0.6562, 0.3464, 0.6536, 0.3724, 0.6536, 0.2839, 0.6588, 0.2839, 0.6849, 0.2813, 0.6849, 0.2813, 0.6588, 0.2813, 0.6588, 0.2813, 0.6849, 0.2787, 0.6849, 0.2787, 0.6588, 0.2839, 0.6276, 0.2839, 0.6536, 0.2813, 0.6536, 0.2813, 0.6276, 0.2813, 0.6276, 0.2813, 0.6536, 0.2787, 0.6536, 0.2787, 0.6276, 0.2787, 0.6588, 0.2526, 0.6588, 0.2526, 0.6562, 0.2787, 0.6562, 0.2787, 0.6562, 0.2526, 0.6562, 0.2526, 0.6536, 0.2787, 0.6536, 0.3099, 0.6588, 0.2839, 0.6588, 0.2839, 0.6562, 0.3099, 0.6562, 0.3099, 0.6562, 0.2839, 0.6562, 0.2839, 0.6536, 0.3099, 0.6536, 0.2839, 0.7213, 0.2839, 0.7474, 0.2813, 0.7474, 0.2813, 0.7213, 0.2813, 0.7213, 0.2813, 0.7474, 0.2787, 0.7474, 0.2787, 0.7213, 0.2839, 0.6901, 0.2839, 0.7161, 0.2813, 0.7161, 0.2813, 0.6901, 0.2813, 0.6901, 0.2813, 0.7161, 0.2787, 0.7161, 0.2787, 0.6901, 0.2787, 0.7213, 0.2526, 0.7213, 0.2526, 0.7187, 0.2787, 0.7187, 0.2787, 0.7187, 0.2526, 0.7187, 0.2526, 0.7161, 0.2787, 0.7161, 0.3099, 0.7213, 0.2839, 0.7213, 0.2839, 0.7187, 0.3099, 0.7187, 0.3099, 0.7187, 0.2839, 0.7187, 0.2839, 0.7161, 0.3099, 0.7161, 0.3464, 0.5338, 0.3464, 0.5599, 0.3438, 0.5599, 0.3438, 0.5338, 0.3438, 0.5338, 0.3438, 0.5599, 0.3412, 0.5599, 0.3412, 0.5338, 0.3464, 0.5026, 0.3464, 0.5287, 0.3438, 0.5287, 0.3438, 0.5026, 0.3438, 0.5026, 0.3438, 0.5287, 0.3412, 0.5287, 0.3412, 0.5026, 0.3412, 0.5338, 0.3151, 0.5338, 0.3151, 0.5312, 0.3412, 0.5312, 0.3412, 0.5312, 0.3151, 0.5312, 0.3151, 0.5287, 0.3412, 0.5287, 0.3724, 0.5338, 0.3464, 0.5338, 0.3464, 0.5312, 0.3724, 0.5312, 0.3724, 0.5312, 0.3464, 0.5312, 0.3464, 0.5287, 0.3724, 0.5287, 0.2839, 0.5338, 0.2839, 0.5599, 0.2813, 0.5599, 0.2813, 0.5338, 0.2813, 0.5338, 0.2813, 0.5599, 0.2787, 0.5599, 0.2787, 0.5338, 0.2839, 0.5026, 0.2839, 0.5287, 0.2813, 0.5287, 0.2813, 0.5026, 0.2813, 0.5026, 0.2813, 0.5287, 0.2787, 0.5287, 0.2787, 0.5026, 0.2787, 0.5338, 0.2526, 0.5338, 0.2526, 0.5312, 0.2787, 0.5312, 0.2787, 0.5312, 0.2526, 0.5312, 0.2526, 0.5287, 0.2787, 0.5287, 0.3099, 0.5338, 0.2839, 0.5338, 0.2839, 0.5312, 0.3099, 0.5312, 0.3099, 0.5312, 0.2839, 0.5312, 0.2839, 0.5287, 0.3099, 0.5287, 0.2839, 0.5963, 0.2839, 0.6224, 0.2813, 0.6224, 0.2813, 0.5963, 0.2813, 0.5963, 0.2813, 0.6224, 0.2787, 0.6224, 0.2787, 0.5963, 0.2839, 0.5651, 0.2839, 0.5911, 0.2813, 0.5911, 0.2813, 0.5651, 0.2813, 0.5651, 0.2813, 0.5911, 0.2787, 0.5911, 0.2787, 0.5651, 0.2787, 0.5963, 0.2526, 0.5963, 0.2526, 0.5937, 0.2787, 0.5937, 0.2787, 0.5937, 0.2526, 0.5937, 0.2526, 0.5911, 0.2787, 0.5911, 0.3099, 0.5963, 0.2839, 0.5963, 0.2839, 0.5937, 0.3099, 0.5937, 0.3099, 0.5937, 0.2839, 0.5937, 0.2839, 0.5911, 0.3099, 0.5911, 0.4713, 0.5338, 0.4713, 0.5599, 0.4688, 0.5599, 0.4688, 0.5338, 0.4688, 0.5338, 0.4688, 0.5599, 0.4662, 0.5599, 0.4662, 0.5338, 0.4713, 0.5026, 0.4713, 0.5287, 0.4688, 0.5287, 0.4688, 0.5026, 0.4688, 0.5026, 0.4688, 0.5287, 0.4662, 0.5287, 0.4662, 0.5026, 0.4662, 0.5338, 0.4401, 0.5338, 0.4401, 0.5312, 0.4662, 0.5312, 0.4662, 0.5312, 0.4401, 0.5312, 0.4401, 0.5287, 0.4662, 0.5287, 0.4974, 0.5338, 0.4713, 0.5338, 0.4713, 0.5312, 0.4974, 0.5312, 0.4974, 0.5312, 0.4713, 0.5312, 0.4713, 0.5287, 0.4974, 0.5287, 0.4089, 0.5338, 0.4089, 0.5599, 0.4063, 0.5599, 0.4063, 0.5338, 0.4063, 0.5338, 0.4063, 0.5599, 0.4037, 0.5599, 0.4037, 0.5338, 0.4089, 0.5026, 0.4089, 0.5287, 0.4063, 0.5287, 0.4063, 0.5026, 0.4063, 0.5026, 0.4063, 0.5287, 0.4037, 0.5287, 0.4037, 0.5026, 0.4037, 0.5338, 0.3776, 0.5338, 0.3776, 0.5312, 0.4037, 0.5312, 0.4037, 0.5312, 0.3776, 0.5312, 0.3776, 0.5287, 0.4037, 0.5287, 0.4349, 0.5338, 0.4089, 0.5338, 0.4089, 0.5312, 0.4349, 0.5312, 0.4349, 0.5312, 0.4089, 0.5312, 0.4089, 0.5287, 0.4349, 0.5287, 0.4089, 0.5963, 0.4089, 0.6224, 0.4063, 0.6224, 0.4063, 0.5963, 0.4063, 0.5963, 0.4063, 0.6224, 0.4037, 0.6224, 0.4037, 0.5963, 0.4089, 0.5651, 0.4089, 0.5911, 0.4063, 0.5911, 0.4063, 0.5651, 0.4063, 0.5651, 0.4063, 0.5911, 0.4037, 0.5911, 0.4037, 0.5651, 0.4037, 0.5963, 0.3776, 0.5963, 0.3776, 0.5937, 0.4037, 0.5937, 0.4037, 0.5937, 0.3776, 0.5937, 0.3776, 0.5911, 0.4037, 0.5911, 0.4349, 0.5963, 0.4089, 0.5963, 0.4089, 0.5937, 0.4349, 0.5937, 0.4349, 0.5937, 0.4089, 0.5937, 0.4089, 0.5911, 0.4349, 0.5911, 0.4713, 0.5963, 0.4713, 0.6224, 0.4688, 0.6224, 0.4688, 0.5963, 0.4688, 0.5963, 0.4688, 0.6224, 0.4662, 0.6224, 0.4662, 0.5963, 0.4713, 0.5651, 0.4713, 0.5911, 0.4688, 0.5911, 0.4688, 0.5651, 0.4688, 0.5651, 0.4688, 0.5911, 0.4662, 0.5911, 0.4662, 0.5651, 0.4662, 0.5963, 0.4401, 0.5963, 0.4401, 0.5937, 0.4662, 0.5937, 0.4662, 0.5937, 0.4401, 0.5937, 0.4401, 0.5911, 0.4662, 0.5911, 0.4974, 0.5963, 0.4713, 0.5963, 0.4713, 0.5937, 0.4974, 0.5937, 0.4974, 0.5937, 0.4713, 0.5937, 0.4713, 0.5911, 0.4974, 0.5911, 0.3464, 0.5963, 0.3464, 0.6224, 0.3438, 0.6224, 0.3438, 0.5963, 0.3438, 0.5963, 0.3438, 0.6224, 0.3412, 0.6224, 0.3412, 0.5963, 0.3464, 0.5651, 0.3464, 0.5911, 0.3438, 0.5911, 0.3438, 0.5651, 0.3438, 0.5651, 0.3438, 0.5911, 0.3412, 0.5911, 0.3412, 0.5651, 0.3412, 0.5963, 0.3151, 0.5963, 0.3151, 0.5937, 0.3412, 0.5937, 0.3412, 0.5937, 0.3151, 0.5937, 0.3151, 0.5911, 0.3412, 0.5911, 0.3724, 0.5963, 0.3464, 0.5963, 0.3464, 0.5937, 0.3724, 0.5937, 0.3724, 0.5937, 0.3464, 0.5937, 0.3464, 0.5911, 0.3724, 0.5911, 0.3464, 0.7213, 0.3464, 0.7474, 0.3438, 0.7474, 0.3438, 0.7213, 0.3438, 0.7213, 0.3438, 0.7474, 0.3412, 0.7474, 0.3412, 0.7213, 0.3464, 0.6901, 0.3464, 0.7161, 0.3438, 0.7161, 0.3438, 0.6901, 0.3438, 0.6901, 0.3438, 0.7161, 0.3412, 0.7161, 0.3412, 0.6901, 0.3412, 0.7213, 0.3151, 0.7213, 0.3151, 0.7187, 0.3412, 0.7187, 0.3412, 0.7187, 0.3151, 0.7187, 0.3151, 0.7161, 0.3412, 0.7161, 0.3724, 0.7213, 0.3464, 0.7213, 0.3464, 0.7187, 0.3724, 0.7187, 0.3724, 0.7187, 0.3464, 0.7187, 0.3464, 0.7161, 0.3724, 0.7161, 0.4713, 0.7213, 0.4713, 0.7474, 0.4688, 0.7474, 0.4688, 0.7213, 0.4688, 0.7213, 0.4688, 0.7474, 0.4662, 0.7474, 0.4662, 0.7213, 0.4713, 0.6901, 0.4713, 0.7161, 0.4688, 0.7161, 0.4688, 0.6901, 0.4688, 0.6901, 0.4688, 0.7161, 0.4662, 0.7161, 0.4662, 0.6901, 0.4662, 0.7213, 0.4401, 0.7213, 0.4401, 0.7187, 0.4662, 0.7187, 0.4662, 0.7187, 0.4401, 0.7187, 0.4401, 0.7161, 0.4662, 0.7161, 0.4974, 0.7213, 0.4713, 0.7213, 0.4713, 0.7187, 0.4974, 0.7187, 0.4974, 0.7187, 0.4713, 0.7187, 0.4713, 0.7161, 0.4974, 0.7161, 0.2526, 0.7213, 0.2787, 0.7213, 0.2787, 0.7474, 0.2526, 0.7474])
me_cube_002.materials.append(mat_base)
me_cube_002.materials.append(mat_blue)
me_cube_002.update()

# ---- objects
ob_cube = bpy.data.objects.new('Cube', me_cube_002)

# ---- transforms, parenting, visibility, modifiers, constraints
ob_cube.location = (0.0, 0.0, 0.0)
ob_cube.scale = (0.2, 3.0, 3.0)

# ---- collection membership
col_collection.objects.link(ob_cube)

# ---- scene / render settings (as saved in the file)
scene.frame_start = 1; scene.frame_end = 250; scene.frame_set(1)
scene.render.engine = 'CYCLES'
scene.cycles.sampling_pattern = 'TABULATED_SOBOL'
bpy.context.view_layer.update()

# ---- added for rendering (the .blend has no active camera and no usable light): camera, sun
cam_auto = bpy.data.cameras.new('AutoCamera')
cam_auto.lens = 50.0
cam_auto.sensor_width = 36.0
cam_auto.clip_end = 1000.0
ob_auto_camera = bpy.data.objects.new('AutoCamera', cam_auto)
scene.collection.objects.link(ob_auto_camera)
ob_auto_camera.location = (7.85951, -9.43141, 6.28761)
ob_auto_camera.rotation_euler = (1.09748, -7.21219e-08, 0.694738)
scene.camera = ob_auto_camera
light_auto_sun = bpy.data.lights.new('AutoSun', 'SUN')
light_auto_sun.energy = 3.0
light_auto_sun.angle = 0.0523599
ob_auto_sun = bpy.data.objects.new('AutoSun', light_auto_sun)
scene.collection.objects.link(ob_auto_sun)
ob_auto_sun.rotation_euler = (0.872665, 0.174533, 0.523599)
bpy.context.view_layer.update()
